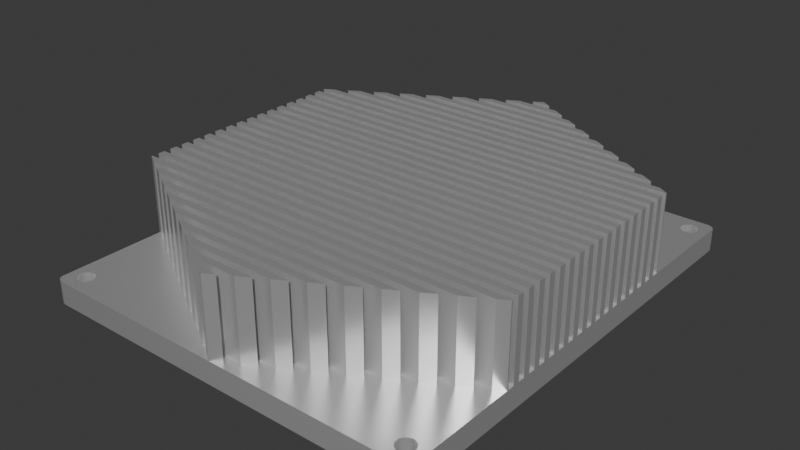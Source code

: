 # Source: jetson-agx-thor-baseboard-enclosure-heatsink.blend  (saved by Blender 4.5.91; exported with 4.5.12 LTS)
import bpy
from mathutils import Matrix  # noqa: F401  (used for matrix-valued properties, if any)

bpy.ops.wm.read_factory_settings(use_empty=True)
scene = bpy.context.scene
scene.name = 'Scene'

# ---- collections
col_jetson_agx_thor_baseboard_enclosure_heatsink = bpy.data.collections.new('jetson-agx-thor-baseboard-enclosure-heatsink'); scene.collection.children.link(col_jetson_agx_thor_baseboard_enclosure_heatsink)

# ---- materials (node trees are filled in below, after node groups)
mat_aluminum_lathed = bpy.data.materials.new('aluminum_lathed')
mat_aluminum_lathed.alpha_threshold = 0.0
mat_aluminum_lathed.preview_render_type = 'CUBE'
mat_aluminum_lathed.diffuse_color = (0.6, 0.6, 0.6, 1.0)
mat_aluminum_lathed.specular_color = (0.12, 0.12, 0.12)
mat_aluminum_lathed.roughness = 0.5

# ---- material node trees
mat_aluminum_lathed.use_nodes = True; mat_aluminum_lathed.node_tree.nodes.clear()
_N = mat_aluminum_lathed.node_tree.nodes; _L = mat_aluminum_lathed.node_tree.links
n0 = _N.new('ShaderNodeOutputMaterial'); n0.name = 'Material Output'; n0.location = (311, 300)
n1 = _N.new('ShaderNodeMapping'); n1.name = 'Mapping'; n1.location = (-765, 243)
n1.inputs[3].default_value = (120.4, 1.0, 1.0)
n2 = _N.new('ShaderNodeTexNoise'); n2.name = 'Noise Texture'; n2.location = (-519, 157)
n2.inputs[2].default_value = 60.0
n2.inputs[3].default_value = 16.0
n2.inputs[4].default_value = 0.8542
n2.inputs[8].default_value = 4.0
n3 = _N.new('ShaderNodeTexCoord'); n3.name = 'Texture Coordinate'; n3.location = (-940, 256)
n4 = _N.new('ShaderNodeValToRGB'); n4.name = 'ColorRamp'; n4.location = (-322, 228)
while len(n4.color_ramp.elements) > 1: n4.color_ramp.elements.remove(n4.color_ramp.elements[-1])
n4.color_ramp.elements[0].position = 0.05909; n4.color_ramp.elements[0].color = (0.0, 0.0, 0.0, 1.0)
_e = n4.color_ramp.elements.new(0.6); _e.color = (1.0, 1.0, 1.0, 1.0)
n5 = _N.new('ShaderNodeBsdfPrincipled'); n5.name = 'Principled BSDF'; n5.location = (36, 293)
n5.distribution = 'GGX'
n5.subsurface_method = 'BURLEY'
n5.inputs[1].default_value = 0.6955
n5.inputs[2].default_value = 0.2841
n5.inputs[3].default_value = 1.45
n5.inputs[13].default_value = 0.7841
n5.inputs[15].default_value = 0.1068
n5.inputs[16].default_value = 0.1205
n5.inputs[20].default_value = 0.0
n5.inputs[27].default_value = (0.0, 0.0, 0.0, 1.0)
n5.inputs[28].default_value = 1.0
_L.new(n5.outputs[0], n0.inputs[0])
_L.new(n1.outputs[0], n2.inputs[0])
_L.new(n2.outputs[1], n4.inputs[0])
_L.new(n4.outputs[0], n5.inputs[0])
_L.new(n3.outputs[2], n1.inputs[0])
n0.is_active_output = True

# ---- world
world_world = bpy.data.worlds.new('World'); scene.world = world_world
world_world.use_nodes = True; world_world.node_tree.nodes.clear()
_N = world_world.node_tree.nodes; _L = world_world.node_tree.links
n0 = _N.new('ShaderNodeOutputWorld'); n0.name = 'World Output'; n0.location = (200, 100)
n1 = _N.new('ShaderNodeBackground'); n1.name = 'Background'; n1.location = (-200, 100)
n1.inputs[0].default_value = (0.05088, 0.05088, 0.05088, 1.0)
_L.new(n1.outputs[0], n0.inputs[0])
n0.is_active_output = True
world_world.color = (0.05088, 0.05088, 0.05088)
world_world.sun_shadow_jitter_overblur = 0.0

# ---- meshes
me_jetson_agx_thor_baseboard_enclosure_heatsink = bpy.data.meshes.new('jetson-agx-thor-baseboard-enclosure-heatsink')
me_jetson_agx_thor_baseboard_enclosure_heatsink.from_pydata([(159.8, -128.4, 38.97), (73.22, -128.4, 38.97), (96.17, -65.43, 38.97), (157.7, -77.43, 38.97), (73.22, -78.93, 38.97), (73.22, -84.93, 38.97), (73.22, -89.43, 38.97), (73.22, -90.93, 38.97), (159.8, -90.93, 38.97), (159.8, -95.43, 38.97), (159.8, -101.4, 38.97), (159.8, -107.4, 38.97), (73.22, -113.4, 38.97), (73.22, -114.9, 38.97), (159.8, -125.4, 38.97), (73.22, -125.4, 38.97), (73.22, -126.9, 38.97), (142.1, -138.9, 38.97), (131.7, -144.9, 38.97), (98.77, -143.4, 38.97), (123.9, -149.4, 38.97), (111.8, -150.9, 38.97), (121.3, -150.9, 38.97), (118.7, -152.4, 38.97), (114.4, -152.4, 38.97), (106.6, -147.9, 38.97), (126.5, -147.9, 38.97), (93.57, -140.4, 38.97), (75.38, -129.9, 38.97), (159.8, -128.7, 38.97), (73.22, -123.9, 38.97), (73.22, -116.4, 38.97), (73.22, -110.4, 38.97), (73.22, -111.9, 38.97), (159.8, -104.4, 38.97), (73.22, -98.43, 38.97), (159.8, -92.43, 38.97), (73.22, -92.43, 38.97), (73.22, -86.43, 38.97), (73.22, -87.93, 38.97), (73.22, -80.43, 38.97), (155.1, -75.93, 38.97), (88.37, -69.93, 38.97), (144.7, -69.93, 38.97), (142.1, -68.43, 38.97), (131.7, -62.43, 38.97), (101.4, -62.43, 38.97), (121.3, -56.43, 38.97), (129.1, -60.93, 38.97), (129.1, -60.93, 21.99), (149.9, -72.93, 38.97), (83.18, -72.93, 21.99), (152.5, -74.43, 38.97), (80.58, -74.43, 38.97), (159.8, -84.93, 38.97), (73.22, -86.43, 21.99), (159.8, -86.43, 21.99), (73.22, -96.93, 38.97), (159.8, -96.93, 38.97), (159.8, -98.43, 38.97), (159.8, -96.93, 21.99), (159.8, -98.43, 21.99), (159.8, -108.9, 21.99), (73.22, -108.9, 21.99), (159.8, -110.4, 38.97), (159.8, -110.4, 21.99), (73.22, -110.4, 21.99), (159.8, -120.9, 38.97), (159.8, -120.9, 21.99), (159.8, -122.4, 38.97), (73.22, -122.4, 21.99), (152.5, -132.9, 21.99), (83.18, -134.4, 21.99), (104.0, -146.4, 38.97), (104.0, -146.4, 21.99), (129.1, -146.4, 21.99), (109.2, -149.4, 38.97), (144.7, -137.4, 38.97), (88.37, -137.4, 38.97), (88.37, -137.4, 21.99), (159.8, -123.9, 38.97), (159.8, -125.4, 21.99), (73.22, -125.4, 21.99), (73.22, -123.9, 21.99), (159.8, -113.4, 21.99), (159.8, -111.9, 21.99), (159.8, -99.93, 38.97), (159.8, -99.93, 21.99), (73.22, -99.93, 21.99), (73.22, -101.4, 38.97), (159.8, -101.4, 21.99), (159.8, -89.43, 38.97), (159.8, -89.43, 21.99), (77.98, -75.93, 38.97), (155.1, -75.93, 21.99), (77.98, -75.93, 21.99), (157.7, -77.43, 21.99), (98.77, -63.93, 38.97), (134.3, -63.93, 21.99), (98.77, -63.93, 21.99), (136.9, -65.43, 21.99), (123.9, -57.93, 38.97), (123.9, -57.93, 21.99), (109.2, -57.93, 21.99), (126.5, -59.43, 38.97), (106.6, -59.43, 38.97), (147.3, -71.43, 38.97), (73.22, -81.93, 38.97), (159.8, -81.93, 38.97), (159.8, -83.43, 38.97), (73.22, -93.93, 38.97), (159.8, -93.93, 21.99), (73.22, -95.43, 38.97), (73.22, -93.93, 21.99), (159.8, -95.43, 21.99), (73.22, -105.9, 38.97), (159.8, -105.9, 21.99), (73.22, -107.4, 38.97), (73.22, -105.9, 21.99), (73.22, -117.9, 38.97), (159.8, -119.4, 38.97), (73.22, -119.4, 38.97), (159.8, -119.4, 21.99), (73.22, -119.4, 21.99), (73.22, -117.9, 21.99), (159.8, -117.9, 21.99), (157.7, -129.9, 21.99), (75.38, -129.9, 21.99), (77.98, -131.4, 38.97), (77.98, -131.4, 21.99), (96.17, -141.9, 21.99), (134.3, -143.4, 38.97), (98.77, -143.4, 21.99), (73.22, -128.4, 21.99), (73.22, -126.9, 21.99), (159.8, -128.4, 21.99), (159.8, -114.9, 21.99), (159.8, -116.4, 21.99), (73.22, -114.9, 21.99), (73.22, -102.9, 38.97), (159.8, -102.9, 38.97), (73.22, -104.4, 21.99), (73.22, -102.9, 21.99), (159.8, -90.93, 21.99), (73.22, -78.93, 21.99), (159.8, -78.93, 21.99), (159.8, -80.43, 21.99), (93.57, -66.93, 38.97), (142.1, -68.43, 21.99), (114.4, -54.93, 38.97), (118.7, -54.93, 38.97), (111.8, -56.43, 38.97), (118.7, -152.4, 21.99), (136.9, -141.9, 21.99), (136.9, -141.9, 38.97), (139.5, -140.4, 38.97), (157.7, -129.9, 38.97), (144.7, -137.4, 21.99), (131.7, -144.9, 21.99), (129.1, -146.4, 38.97), (152.5, -132.9, 38.97), (155.1, -131.4, 21.99), (155.1, -131.4, 38.97), (149.9, -134.4, 21.99), (149.9, -134.4, 38.97), (147.3, -135.9, 38.97), (147.3, -135.9, 21.99), (73.22, -128.7, 38.97), (96.17, -141.9, 38.97), (93.57, -140.4, 21.99), (116.5, -153.7, 38.97), (101.4, -144.9, 21.99), (101.4, -144.9, 38.97), (80.58, -132.9, 21.99), (80.58, -132.9, 38.97), (90.97, -138.9, 38.97), (111.8, -150.9, 21.99), (73.22, -84.93, 21.99), (73.22, -83.43, 38.97), (73.22, -83.43, 21.99), (73.22, -81.93, 21.99), (73.22, -80.43, 21.99), (73.22, -54.81, 16.99), (73.22, -152.5, 21.99), (73.22, -122.4, 38.97), (73.22, -120.9, 21.99), (73.22, -120.9, 38.97), (73.22, -116.4, 21.99), (73.22, -113.4, 21.99), (73.22, -111.9, 21.99), (73.22, -108.9, 38.97), (73.22, -107.4, 21.99), (73.22, -104.4, 38.97), (73.22, -101.4, 21.99), (73.22, -99.93, 38.97), (73.22, -98.43, 21.99), (73.22, -96.93, 21.99), (73.22, -95.43, 21.99), (73.22, -92.43, 21.99), (73.22, -90.93, 21.99), (73.22, -89.43, 21.99), (73.22, -87.93, 21.99), (118.7, -54.93, 21.99), (116.5, -53.68, 38.97), (144.7, -69.93, 21.99), (121.3, -56.43, 21.99), (136.9, -65.43, 38.97), (139.5, -66.93, 38.97), (139.5, -66.93, 21.99), (159.8, -78.68, 21.99), (147.3, -71.43, 21.99), (126.5, -59.43, 21.99), (134.3, -63.93, 38.97), (114.4, -54.93, 21.99), (109.2, -57.93, 38.97), (111.8, -56.43, 21.99), (90.97, -68.43, 38.97), (83.18, -72.93, 38.97), (85.78, -71.43, 38.97), (85.78, -71.43, 21.99), (104.0, -60.93, 38.97), (75.38, -77.43, 38.97), (73.22, -78.68, 21.99), (73.22, -78.68, 38.97), (80.58, -74.43, 21.99), (101.4, -62.43, 21.99), (159.8, -86.43, 38.97), (159.8, -87.93, 38.97), (159.8, -87.93, 21.99), (159.8, -92.43, 21.99), (159.8, -93.93, 38.97), (159.8, -102.9, 21.99), (159.8, -104.4, 21.99), (159.8, -105.9, 38.97), (159.8, -107.4, 21.99), (159.8, -108.9, 38.97), (159.8, -111.9, 38.97), (159.8, -113.4, 38.97), (159.8, -114.9, 38.97), (159.8, -116.4, 38.97), (159.8, -117.9, 38.97), (159.8, -122.4, 21.99), (159.8, -123.9, 21.99), (159.8, -126.9, 38.97), (159.8, -126.9, 21.99), (159.8, -152.5, 16.99), (159.8, -54.81, 16.99), (159.8, -54.81, 21.99), (159.8, -78.68, 38.97), (159.8, -78.93, 38.97), (159.8, -80.43, 38.97), (159.8, -81.93, 21.99), (159.8, -83.43, 21.99), (159.8, -84.93, 21.99), (83.18, -134.4, 38.97), (85.78, -135.9, 21.99), (85.78, -135.9, 38.97), (157.9, -57.68, 21.99), (157.9, -57.68, 16.99), (157.8, -58.16, 16.99), (156.9, -59.28, 16.99), (156.5, -59.46, 16.99), (155.5, -59.46, 16.99), (154.7, -58.99, 16.99), (154.4, -58.6, 16.99), (154.2, -57.68, 16.99), (154.2, -57.2, 16.99), (154.4, -56.75, 16.99), (154.7, -56.37, 16.99), (155.1, -56.08, 16.99), (156.0, -55.83, 16.99), (157.3, -56.37, 16.99), (157.8, -57.2, 16.99), (157.8, -58.16, 21.99), (157.3, -58.99, 21.99), (156.9, -59.28, 21.99), (156.0, -59.53, 21.99), (155.1, -59.28, 21.99), (154.2, -57.2, 21.99), (154.4, -56.75, 21.99), (154.7, -56.37, 21.99), (155.5, -55.89, 21.99), (156.5, -55.89, 21.99), (157.6, -56.75, 21.99), (159.3, -54.11, 16.99), (158.5, -53.73, 16.99), (158.0, -53.68, 16.99), (159.6, -54.43, 21.99), (158.0, -53.68, 21.99), (75.02, -53.68, 21.99), (74.15, -53.88, 21.99), (73.77, -54.11, 21.99), (75.38, -77.43, 21.99), (159.3, -54.11, 21.99), (158.9, -53.88, 21.99), (158.5, -53.73, 21.99), (131.7, -62.43, 21.99), (152.5, -74.43, 21.99), (93.57, -66.93, 21.99), (96.17, -65.43, 21.99), (104.0, -60.93, 21.99), (106.6, -59.43, 21.99), (149.9, -72.93, 21.99), (88.37, -69.93, 21.99), (90.97, -68.43, 21.99), (78.87, -57.68, 21.99), (78.81, -58.16, 21.99), (78.62, -58.6, 21.99), (78.33, -58.99, 21.99), (77.94, -59.28, 21.99), (75.42, -58.6, 21.99), (75.23, -58.16, 21.99), (75.17, -57.68, 21.99), (75.42, -56.75, 21.99), (75.71, -56.37, 21.99), (157.6, -58.6, 21.99), (156.5, -59.46, 21.99), (155.5, -59.46, 21.99), (154.7, -58.99, 21.99), (154.4, -58.6, 21.99), (154.2, -58.16, 21.99), (154.2, -57.68, 21.99), (155.1, -56.08, 21.99), (156.0, -55.83, 21.99), (156.9, -56.08, 21.99), (157.3, -56.37, 21.99), (157.8, -57.2, 21.99), (78.87, -57.68, 16.99), (78.62, -58.6, 16.99), (78.33, -58.99, 16.99), (77.94, -59.28, 16.99), (76.09, -59.28, 16.99), (75.42, -58.6, 16.99), (75.23, -58.16, 16.99), (75.17, -57.68, 16.99), (75.23, -57.2, 16.99), (75.42, -56.75, 16.99), (76.09, -56.08, 16.99), (76.54, -55.89, 16.99), (77.5, -55.89, 16.99), (77.94, -56.08, 16.99), (78.33, -56.37, 16.99), (78.62, -56.75, 16.99), (78.81, -57.2, 16.99), (77.5, -59.46, 21.99), (77.02, -59.53, 21.99), (76.54, -59.46, 21.99), (76.09, -59.28, 21.99), (75.71, -58.99, 21.99), (75.23, -57.2, 21.99), (76.09, -56.08, 21.99), (76.54, -55.89, 21.99), (77.02, -55.83, 21.99), (77.5, -55.89, 21.99), (77.94, -56.08, 21.99), (78.33, -56.37, 21.99), (78.62, -56.75, 21.99), (78.81, -57.2, 21.99), (74.15, -53.88, 16.99), (73.77, -54.11, 16.99), (73.22, -54.81, 21.99), (74.58, -53.73, 21.99), (73.46, -54.43, 21.99), (75.02, -53.68, 16.99), (116.5, -53.68, 21.99), (157.9, -149.7, 21.99), (157.9, -149.7, 16.99), (157.8, -150.2, 16.99), (156.9, -151.3, 16.99), (156.5, -151.5, 16.99), (154.2, -150.2, 16.99), (154.4, -148.8, 16.99), (154.7, -148.4, 16.99), (155.1, -148.1, 16.99), (155.5, -147.9, 16.99), (156.0, -147.8, 16.99), (156.9, -148.1, 16.99), (157.6, -150.6, 21.99), (158.5, -153.6, 21.99), (158.9, -153.5, 21.99), (159.3, -153.2, 21.99), (159.6, -152.9, 21.99), (159.8, -152.5, 21.99), (159.8, -128.7, 21.99), (73.22, -128.7, 21.99), (73.46, -152.9, 21.99), (114.4, -152.4, 21.99), (126.5, -147.9, 21.99), (106.6, -147.9, 21.99), (123.9, -149.4, 21.99), (121.3, -150.9, 21.99), (109.2, -149.4, 21.99), (142.1, -138.9, 21.99), (90.97, -138.9, 21.99), (134.3, -143.4, 21.99), (77.5, -151.5, 21.99), (75.71, -151.0, 21.99), (75.23, -150.2, 21.99), (75.23, -149.2, 21.99), (75.42, -148.8, 21.99), (77.5, -147.9, 21.99), (78.33, -148.4, 21.99), (78.62, -148.8, 21.99), (157.8, -150.2, 21.99), (157.3, -151.0, 21.99), (156.9, -151.3, 21.99), (156.5, -151.5, 21.99), (156.0, -151.5, 21.99), (155.5, -151.5, 21.99), (155.1, -151.3, 21.99), (154.7, -151.0, 21.99), (154.4, -150.6, 21.99), (154.2, -150.2, 21.99), (154.2, -149.7, 21.99), (154.2, -149.2, 21.99), (154.4, -148.8, 21.99), (154.7, -148.4, 21.99), (155.1, -148.1, 21.99), (155.5, -147.9, 21.99), (156.0, -147.8, 21.99), (156.5, -147.9, 21.99), (156.9, -148.1, 21.99), (157.3, -148.4, 21.99), (157.6, -148.8, 21.99), (157.8, -149.2, 21.99), (139.5, -140.4, 21.99), (158.0, -153.7, 16.99), (158.5, -153.6, 16.99), (158.9, -153.5, 16.99), (159.3, -153.2, 16.99), (159.6, -152.9, 16.99), (159.6, -54.43, 16.99), (158.9, -53.88, 16.99), (74.58, -53.73, 16.99), (73.46, -54.43, 16.99), (73.22, -152.5, 16.99), (73.46, -152.9, 16.99), (78.87, -149.7, 16.99), (78.81, -150.2, 16.99), (78.62, -150.6, 16.99), (78.33, -151.0, 16.99), (77.5, -151.5, 16.99), (75.71, -151.0, 16.99), (75.42, -150.6, 16.99), (75.23, -150.2, 16.99), (75.17, -149.7, 16.99), (75.23, -149.2, 16.99), (75.71, -148.4, 16.99), (76.54, -147.9, 16.99), (77.02, -147.8, 16.99), (77.5, -147.9, 16.99), (77.94, -148.1, 16.99), (78.33, -148.4, 16.99), (78.81, -149.2, 16.99), (157.6, -58.6, 16.99), (157.3, -58.99, 16.99), (156.0, -59.53, 16.99), (155.1, -59.28, 16.99), (154.2, -58.16, 16.99), (155.5, -55.89, 16.99), (156.5, -55.89, 16.99), (156.9, -56.08, 16.99), (157.6, -56.75, 16.99), (78.81, -58.16, 16.99), (77.5, -59.46, 16.99), (77.02, -59.53, 16.99), (76.54, -59.46, 16.99), (75.71, -58.99, 16.99), (75.71, -56.37, 16.99), (77.02, -55.83, 16.99), (157.6, -150.6, 16.99), (157.3, -151.0, 16.99), (156.0, -151.5, 16.99), (155.5, -151.5, 16.99), (155.1, -151.3, 16.99), (154.7, -151.0, 16.99), (154.4, -150.6, 16.99), (154.2, -149.7, 16.99), (154.2, -149.2, 16.99), (156.5, -147.9, 16.99), (157.3, -148.4, 16.99), (157.6, -148.8, 16.99), (157.8, -149.2, 16.99), (77.94, -151.3, 16.99), (77.02, -151.5, 16.99), (76.54, -151.5, 16.99), (76.09, -151.3, 16.99), (75.42, -148.8, 16.99), (76.09, -148.1, 16.99), (78.62, -148.8, 16.99), (78.87, -149.7, 21.99), (78.81, -150.2, 21.99), (78.62, -150.6, 21.99), (78.33, -151.0, 21.99), (77.94, -151.3, 21.99), (77.02, -151.5, 21.99), (76.54, -151.5, 21.99), (76.09, -151.3, 21.99), (75.42, -150.6, 21.99), (75.17, -149.7, 21.99), (75.71, -148.4, 21.99), (76.09, -148.1, 21.99), (76.54, -147.9, 21.99), (77.02, -147.8, 21.99), (77.94, -148.1, 21.99), (78.81, -149.2, 21.99), (158.0, -153.7, 21.99), (116.5, -153.7, 21.99), (73.77, -153.2, 16.99), (74.15, -153.5, 16.99), (74.58, -153.6, 16.99), (75.02, -153.7, 16.99), (75.02, -153.7, 21.99), (73.77, -153.2, 21.99), (74.15, -153.5, 21.99), (74.58, -153.6, 21.99)], [], [(150, 203, 149), (357, 343, 327, 305), (74, 73, 159, 75), (73, 25, 26, 159), (444, 397, 498, 443), (202, 364, 203, 150), (11, 117, 190, 235), (23, 24, 170), (320, 458, 265, 321), (460, 282, 323, 270), (331, 347, 346, 466), (458, 320, 319, 264), (462, 283, 325, 271), (254, 256, 165, 164), (145, 146, 250, 108, 251, 252, 109, 54, 253, 56, 226, 227, 228, 92, 91, 8, 143, 229, 36, 230, 111, 114, 9, 58, 60, 61, 59, 86, 87, 90, 10, 140, 231, 232, 34, 233, 116, 234, 11, 235, 62, 65, 64, 236, 85, 84, 237, 238, 136, 137, 239, 240, 125, 122, 120, 67, 68, 241, 69, 80, 242, 81, 14, 243, 244, 135, 0, 29, 383, 382, 245, 246, 247, 209, 248, 249), (449, 503, 502, 448), (292, 222, 223, 221), (301, 211, 280, 322, 281, 323, 282, 324, 325, 283, 326, 257, 273, 315, 274, 275, 316, 276, 317, 277, 318, 319, 148, 204, 303, 210, 302, 297, 94, 95, 292, 96, 209, 247, 287, 293, 294, 295, 288, 364, 202, 213, 215, 205, 102, 103), (268, 280, 279, 267), (311, 333, 334, 312), (481, 423, 422, 480), (385, 513, 396, 498, 397, 499, 398, 399, 500, 501, 502, 503, 173, 129, 161, 71, 419, 420, 421, 422, 423, 424, 365, 403, 377, 404, 405, 406, 407, 408, 409, 410, 387, 388, 74, 75, 411, 158, 171, 132, 153, 130, 169, 393, 79, 402, 505, 490, 491, 492, 493, 494, 395, 495, 496, 512, 391, 389, 390, 176, 386, 152, 507, 506, 378, 379, 380, 381, 382, 383, 126, 127, 384, 183), (174, 173, 71, 160), (371, 415, 414, 478), (474, 409, 408, 473), (34, 232, 141, 192), (16, 243, 14, 15), (20, 389, 391, 76), (110, 113, 111, 230), (177, 55, 56, 253), (377, 470, 471, 404), (379, 378, 427, 428), (189, 188, 84, 85), (382, 381, 430, 245), (515, 512, 496, 497, 396, 513, 514), (97, 99, 98, 212), (368, 405, 404, 471), (387, 26, 25, 388), (250, 146, 181, 40), (209, 96, 3, 248), (33, 189, 85, 236), (77, 157, 79, 78), (131, 18, 158, 394), (469, 352, 351, 338), (36, 229, 198, 37), (486, 497, 496, 485), (257, 258, 259, 273), (57, 196, 60, 58), (453, 505, 402, 489), (504, 451, 452, 401), (16, 134, 244, 243), (155, 425, 169, 27), (441, 395, 494, 483), (139, 140, 10, 89), (512, 515, 510, 511), (29, 156, 126, 383), (199, 198, 229, 143), (515, 514, 509, 510), (483, 494, 493, 440), (47, 205, 215, 151), (149, 213, 202, 150), (219, 51, 217, 218), (387, 75, 159, 26), (208, 100, 206, 207), (129, 173, 174, 128), (169, 130, 168, 27), (342, 356, 355, 341), (256, 254, 72, 255), (391, 176, 21, 76), (303, 308, 309, 344, 345, 346, 347, 348, 310, 311, 312, 349, 313, 314, 289, 361, 290, 291, 362, 360, 222, 292, 95, 224, 297, 302, 51, 219, 210), (392, 157, 77, 17), (79, 393, 175, 78), (386, 507, 170, 24), (261, 316, 275, 260), (168, 130, 153, 154), (120, 122, 123, 121), (9, 112, 57, 58), (50, 106, 218, 217), (507, 152, 23, 170), (4, 144, 145, 249), (48, 104, 105, 220), (0, 135, 133, 1), (354, 340, 341, 355), (102, 205, 47, 101), (25, 73, 74, 388), (248, 3, 221, 223, 4, 249), (190, 117, 191, 118, 115, 192, 141, 142, 139, 89, 193, 88, 194, 35, 195, 196, 57, 112, 197, 113, 110, 37, 198, 199, 7, 6, 200, 201, 39, 38, 55, 177, 5, 178, 179, 180, 107, 40, 181, 144, 4, 223, 222, 360, 182, 435, 183, 384, 167, 1, 133, 134, 16, 15, 82, 83, 30, 184, 70, 185, 186, 121, 123, 124, 119, 31, 187, 138, 13, 12, 188, 189, 33, 32, 66, 63), (142, 141, 232, 231), (109, 178, 5, 54), (153, 425, 155, 154), (94, 297, 52, 41), (132, 171, 172, 19), (98, 296, 45, 212), (301, 300, 220, 105), (128, 174, 160, 162), (304, 303, 42, 216), (115, 118, 116, 233), (43, 44, 216, 42), (147, 2, 299, 298), (442, 396, 497, 486), (224, 95, 93, 53), (225, 99, 97, 46), (237, 12, 13, 238), (49, 211, 104, 48), (204, 148, 44, 43), (120, 121, 186, 67), (78, 175, 17, 77), (364, 213, 149, 203), (76, 21, 22, 20), (364, 288, 286, 363, 289), (215, 103, 214, 151), (27, 168, 154, 155), (30, 80, 69, 184), (338, 351, 350, 337), (33, 236, 64, 32), (34, 192, 115, 233), (237, 84, 188, 12), (196, 195, 61, 60), (172, 18, 131, 19), (91, 6, 7, 8), (255, 72, 503, 400, 504, 401, 402, 79, 157, 392, 393, 169, 425, 153, 132, 394, 158, 411, 412, 413, 414, 415, 416, 417, 418, 419, 71, 163, 166), (336, 313, 349, 335), (450, 400, 503, 449), (324, 461, 271, 325), (421, 376, 480, 422), (472, 407, 406, 369), (340, 354, 353, 339), (376, 421, 420, 479), (134, 133, 135, 244), (467, 348, 347, 331), (459, 281, 322, 269), (0, 1, 167, 28, 156, 29), (318, 263, 264, 319), (36, 37, 110, 230), (403, 367, 470, 377), (88, 193, 90, 87), (295, 294, 432, 285), (214, 103, 102, 101), (287, 247, 246, 431), (162, 160, 71, 161), (362, 291, 359, 434), (272, 326, 283, 462), (273, 259, 454, 315), (315, 454, 455, 274), (456, 276, 316, 261), (194, 86, 59, 35), (263, 318, 277, 457), (457, 277, 317, 262), (440, 439, 438, 437, 370, 476, 475, 474, 473, 426, 511, 510, 509, 508, 436, 435, 182, 434, 359, 358, 433, 363, 340, 339, 469, 338, 337, 468, 336, 335, 334, 333, 332, 467, 331, 466, 465, 464, 330, 329, 328, 463, 327, 265, 458, 264, 263, 457, 262, 456, 261, 260, 455, 480, 376, 479, 375, 374, 373, 372, 371, 478, 453, 489, 452, 451, 450, 449, 448, 488, 447, 487, 446, 445, 444, 443, 442, 486, 485, 484, 441, 483), (292, 221, 3, 96), (13, 138, 136, 238), (250, 40, 107, 108), (226, 38, 39, 227), (49, 48, 220, 300), (45, 296, 225, 46), (52, 297, 224, 53), (300, 301, 103, 215, 213, 364, 289, 314, 350, 351, 352, 353, 354, 355, 356, 99, 225, 296, 98, 100, 208, 298, 306, 307, 308, 303, 304, 148, 319, 320, 321, 278, 279, 280, 211, 49), (390, 389, 20, 22), (139, 142, 231, 140), (164, 165, 166, 163), (131, 394, 132, 19), (367, 366, 482, 481, 480, 455, 454, 259, 258, 272, 462, 271, 461, 460, 270, 459, 269, 268, 267, 266, 265, 327, 343, 342, 341, 340, 363, 286, 285, 432, 284, 431, 246, 245, 430, 429, 428, 427, 426, 473, 472, 369, 368, 471, 470), (53, 93, 41, 52), (113, 197, 114, 111), (44, 148, 304, 216), (185, 70, 241, 68), (11, 234, 191, 117), (59, 61, 195, 35), (361, 289, 363, 433), (226, 56, 55, 38), (326, 272, 258, 257), (448, 502, 501, 488), (343, 357, 356, 342), (294, 293, 284, 432), (190, 63, 62, 235), (339, 353, 352, 469), (465, 345, 344, 464), (468, 314, 313, 336), (69, 241, 70, 184), (337, 350, 314, 468), (239, 31, 119, 240), (186, 185, 68, 67), (46, 97, 212, 45), (424, 482, 366, 365), (63, 66, 65, 62), (464, 344, 309, 330), (333, 311, 310, 332), (172, 171, 158, 18), (267, 279, 278, 266), (397, 444, 445, 499), (461, 324, 282, 460), (83, 82, 81, 242), (164, 163, 72, 254), (369, 406, 405, 368), (482, 424, 423, 481), (293, 287, 431, 284), (270, 323, 281, 459), (373, 417, 416, 372), (374, 418, 417, 373), (473, 408, 407, 472), (412, 370, 477, 413), (30, 83, 242, 80), (180, 179, 252, 251), (475, 410, 409, 474), (370, 412, 411, 476), (413, 477, 478, 414), (9, 114, 197, 112), (129, 128, 162, 161), (288, 295, 285, 286), (10, 90, 193, 89), (194, 88, 87, 86), (513, 385, 436, 508), (380, 379, 428, 429), (365, 366, 367, 403), (206, 100, 299, 2), (305, 327, 463, 306), (39, 201, 228, 227), (262, 317, 276, 456), (91, 92, 200, 6), (348, 467, 332, 310), (330, 309, 308, 329), (307, 328, 329, 308), (466, 346, 345, 465), (64, 65, 66, 32), (378, 506, 426, 427), (269, 322, 280, 268), (42, 303, 204, 43), (94, 41, 93, 95), (256, 255, 166, 165), (503, 72, 163, 71, 173), (437, 453, 478, 477, 370), (410, 475, 476, 411), (104, 211, 301, 105), (260, 275, 274, 455), (290, 361, 433, 358), (109, 252, 179, 178), (14, 81, 82, 15), (306, 463, 328, 307), (512, 507, 386, 176, 391), (106, 210, 219, 218), (372, 416, 415, 371), (21, 176, 390, 22), (312, 334, 335, 349), (119, 124, 125, 240), (118, 191, 234, 116), (387, 410, 411, 75), (217, 51, 302, 50), (360, 362, 434, 182), (201, 200, 92, 228), (375, 419, 418, 374), (5, 177, 253, 54), (124, 123, 122, 125), (488, 501, 500, 447), (99, 356, 357, 305, 306, 298, 299, 100, 98), (126, 156, 28, 127), (101, 47, 151, 214), (392, 17, 175, 393), (107, 180, 251, 108), (451, 504, 400, 450), (138, 187, 137, 136), (489, 402, 401, 452), (239, 137, 187, 31), (23, 152, 386, 24), (291, 290, 358, 359), (487, 399, 398, 446), (381, 380, 429, 430), (2, 147, 207, 206), (28, 167, 384, 127), (208, 207, 147, 298), (505, 453, 437, 490), (499, 445, 446, 398), (385, 183, 435, 436), (396, 442, 443, 498), (302, 210, 106, 50), (321, 265, 266, 278), (7, 199, 143, 8), (514, 513, 508, 509), (492, 439, 440, 493), (479, 420, 419, 375), (144, 181, 146, 145), (506, 507, 512, 511, 426), (491, 438, 439, 492), (484, 495, 395, 441), (485, 496, 495, 484), (447, 500, 399, 487), (490, 437, 438, 491)])
me_jetson_agx_thor_baseboard_enclosure_heatsink.polygons.foreach_set('use_smooth', [True] * 286)
_k = set([(0, 1), (0, 29), (0, 135), (1, 133), (1, 167), (2, 147), (2, 206), (2, 299), (3, 96), (3, 221), (3, 248), (4, 144), (4, 223), (4, 249), (5, 54), (5, 177), (5, 178), (6, 7), (6, 91), (6, 200), (7, 8), (7, 199), (8, 91), (8, 143), (9, 58), (9, 112), (9, 114), (10, 89), (10, 90), (10, 140), (11, 117), (11, 234), (11, 235), (12, 13), (12, 188), (12, 237), (13, 138), (13, 238), (14, 15), (14, 81), (14, 243), (15, 16), (15, 82), (16, 134), (16, 243), (17, 77), (17, 175), (17, 392), (18, 131), (18, 158), (18, 172), (19, 131), (19, 132), (19, 172), (20, 22), (20, 76), (20, 389), (21, 22), (21, 76), (21, 176), (22, 390), (23, 24), (23, 152), (23, 170), (24, 170), (24, 386), (25, 26), (25, 73), (25, 388), (26, 159), (26, 387), (27, 155), (27, 168), (27, 169), (28, 127), (28, 156), (28, 167), (29, 156), (29, 383), (30, 80), (30, 83), (30, 184), (31, 119), (31, 187), (31, 239), (32, 33), (32, 64), (32, 66), (33, 189), (33, 236), (34, 192), (34, 232), (34, 233), (35, 59), (35, 194), (35, 195), (36, 37), (36, 229), (36, 230), (37, 110), (37, 198), (38, 39), (38, 55), (38, 226), (39, 201), (39, 227), (40, 107), (40, 181), (40, 250), (41, 52), (41, 93), (41, 94), (42, 43), (42, 216), (42, 303), (43, 44), (43, 204), (44, 148), (44, 216), (45, 46), (45, 212), (45, 296), (46, 97), (46, 225), (47, 101), (47, 151), (47, 205), (48, 49), (48, 104), (48, 220), (49, 211), (49, 300), (50, 106), (50, 217), (50, 302), (51, 217), (51, 219), (51, 302), (52, 53), (52, 297), (53, 93), (53, 224), (54, 109), (54, 253), (55, 56), (55, 177), (56, 226), (56, 253), (57, 58), (57, 112), (57, 196), (58, 60), (59, 61), (59, 86), (60, 61), (60, 196), (61, 195), (62, 63), (62, 65), (62, 235), (63, 66), (63, 190), (64, 65), (64, 236), (65, 66), (67, 68), (67, 120), (67, 186), (68, 185), (68, 241), (69, 80), (69, 184), (69, 241), (70, 184), (70, 185), (70, 241), (71, 160), (71, 161), (71, 173), (72, 163), (72, 254), (72, 255), (73, 74), (73, 159), (74, 75), (74, 388), (75, 159), (75, 387), (76, 391), (77, 78), (77, 157), (78, 79), (78, 175), (79, 157), (79, 393), (80, 242), (81, 82), (81, 242), (82, 83), (83, 242), (84, 85), (84, 188), (84, 237), (85, 189), (85, 236), (86, 87), (86, 194), (87, 88), (87, 90), (88, 193), (88, 194), (89, 139), (89, 193), (90, 193), (91, 92), (92, 200), (92, 228), (93, 95), (94, 95), (94, 297), (95, 224), (96, 209), (96, 292), (97, 99), (97, 212), (98, 99), (98, 212), (98, 296), (99, 225), (100, 206), (100, 208), (100, 299), (101, 102), (101, 214), (102, 103), (102, 205), (103, 214), (103, 215), (104, 105), (104, 211), (105, 220), (105, 301), (106, 210), (106, 218), (107, 108), (107, 180), (108, 250), (108, 251), (109, 178), (109, 252), (110, 113), (110, 230), (111, 113), (111, 114), (111, 230), (112, 197), (113, 197), (114, 197), (115, 118), (115, 192), (115, 233), (116, 118), (116, 233), (116, 234), (117, 190), (117, 191), (118, 191), (119, 124), (119, 240), (120, 121), (120, 122), (121, 123), (121, 186), (122, 123), (122, 125), (123, 124), (124, 125), (125, 240), (126, 127), (126, 156), (126, 383), (127, 384), (128, 129), (128, 162), (128, 174), (129, 161), (129, 173), (130, 153), (130, 168), (130, 169), (131, 394), (132, 171), (132, 394), (133, 134), (133, 135), (134, 244), (135, 244), (136, 137), (136, 138), (136, 238), (137, 187), (137, 239), (138, 187), (139, 140), (139, 142), (140, 231), (141, 142), (141, 192), (141, 232), (142, 231), (143, 199), (143, 229), (144, 145), (144, 181), (145, 146), (145, 249), (146, 181), (146, 250), (147, 207), (147, 298), (148, 204), (148, 304), (149, 150), (149, 203), (149, 213), (150, 202), (150, 203), (151, 214), (151, 215), (152, 386), (152, 507), (153, 154), (153, 425), (154, 155), (154, 168), (155, 425), (157, 392), (158, 171), (158, 394), (160, 162), (160, 174), (161, 162), (163, 164), (163, 166), (164, 165), (164, 254), (165, 166), (165, 256), (166, 255), (167, 384), (169, 425), (170, 507), (171, 172), (173, 174), (175, 393), (176, 390), (176, 391), (177, 253), (178, 179), (179, 180), (179, 252), (180, 251), (182, 360), (182, 434), (182, 435), (183, 384), (183, 385), (183, 435), (185, 186), (188, 189), (190, 235), (191, 234), (195, 196), (198, 199), (198, 229), (200, 201), (201, 228), (202, 213), (202, 364), (203, 364), (204, 303), (205, 215), (206, 207), (207, 208), (208, 298), (209, 247), (209, 248), (210, 219), (210, 302), (211, 301), (213, 364), (216, 304), (217, 218), (218, 219), (220, 300), (221, 223), (221, 292), (222, 223), (222, 292), (222, 360), (224, 297), (225, 296), (226, 227), (227, 228), (231, 232), (237, 238), (239, 240), (243, 244), (245, 246), (245, 382), (245, 430), (246, 247), (246, 431), (247, 287), (248, 249), (251, 252), (254, 256), (255, 256), (257, 273), (257, 326), (258, 259), (258, 272), (259, 454), (260, 261), (260, 455), (261, 456), (262, 456), (262, 457), (263, 264), (263, 457), (264, 458), (265, 266), (265, 458), (266, 267), (267, 268), (268, 269), (269, 459), (270, 459), (270, 460), (271, 461), (271, 462), (272, 462), (273, 315), (274, 275), (274, 315), (275, 316), (276, 316), (276, 317), (277, 317), (277, 318), (278, 279), (278, 321), (279, 280), (280, 322), (281, 322), (281, 323), (282, 323), (282, 324), (283, 325), (283, 326), (284, 431), (284, 432), (285, 286), (285, 432), (286, 363), (287, 293), (288, 295), (288, 364), (289, 361), (289, 364), (290, 291), (290, 361), (291, 362), (293, 294), (294, 295), (298, 299), (300, 301), (303, 304), (305, 306), (305, 357), (306, 307), (307, 308), (308, 309), (309, 344), (310, 311), (310, 348), (311, 312), (312, 349), (313, 314), (313, 349), (314, 350), (318, 319), (319, 320), (320, 321), (324, 325), (327, 343), (327, 463), (328, 329), (328, 463), (329, 330), (330, 464), (331, 466), (331, 467), (332, 333), (332, 467), (333, 334), (334, 335), (335, 336), (336, 468), (337, 338), (337, 468), (338, 469), (339, 340), (339, 469), (340, 341), (341, 342), (342, 343), (344, 345), (345, 346), (346, 347), (347, 348), (350, 351), (351, 352), (352, 353), (353, 354), (354, 355), (355, 356), (356, 357), (358, 359), (358, 433), (359, 434), (360, 362), (363, 433), (365, 403), (365, 424), (366, 367), (366, 482), (367, 470), (368, 369), (368, 471), (369, 472), (370, 476), (370, 477), (371, 372), (371, 478), (372, 373), (373, 374), (374, 375), (375, 479), (376, 479), (376, 480), (377, 403), (377, 404), (378, 379), (378, 506), (379, 380), (380, 381), (381, 382), (382, 383), (385, 513), (386, 507), (387, 388), (389, 390), (389, 391), (392, 393), (395, 494), (395, 495), (396, 497), (396, 498), (397, 498), (397, 499), (398, 399), (398, 499), (399, 500), (400, 503), (400, 504), (401, 402), (401, 504), (402, 505), (404, 405), (405, 406), (406, 407), (407, 408), (408, 409), (409, 410), (410, 411), (411, 412), (412, 413), (413, 414), (414, 415), (415, 416), (416, 417), (417, 418), (418, 419), (419, 420), (420, 421), (421, 422), (422, 423), (423, 424), (426, 427), (426, 511), (427, 428), (428, 429), (429, 430), (435, 436), (436, 508), (437, 438), (437, 453), (438, 439), (439, 440), (440, 483), (441, 483), (441, 484), (442, 443), (442, 486), (443, 444), (444, 445), (445, 446), (446, 487), (447, 487), (447, 488), (448, 449), (448, 488), (449, 450), (450, 451), (451, 452), (452, 489), (453, 489), (454, 455), (460, 461), (464, 465), (465, 466), (470, 471), (472, 473), (473, 474), (474, 475), (475, 476), (477, 478), (480, 481), (481, 482), (484, 485), (485, 486), (490, 491), (490, 505), (491, 492), (492, 493), (493, 494), (495, 496), (496, 497), (500, 501), (501, 502), (502, 503), (506, 507), (507, 512), (508, 509), (509, 510), (510, 511), (512, 515), (513, 514), (514, 515)])
me_jetson_agx_thor_baseboard_enclosure_heatsink.attributes.new('sharp_edge', 'BOOLEAN', 'EDGE').data.foreach_set('value', [ (min(e.vertices), max(e.vertices)) in _k for e in me_jetson_agx_thor_baseboard_enclosure_heatsink.edges])
_uv = me_jetson_agx_thor_baseboard_enclosure_heatsink.uv_layers.new(name='UVMap')
_uv.uv.foreach_set('vector', [1.0, 0.0, 0.5, 1.0, 0.0, 0.0, 1.0, 0.983, 0.0, 0.983, 0.0, 1.0, 1.0, 1.0, 0.0, 0.0, 0.0, 1.0, 1.0, 1.0, 1.0, 0.0, 0.0, 1.0, 0.1034, 0.0, 0.8966, 0.0, 1.0, 1.0, 0.0, 0.01704, 1.0, 0.01704, 1.0, 0.06699, 0.0, 0.06699, 0.0, 1.0, 0.0, 0.0, 1.0, 0.0, 1.0, 1.0, 1.0, 1.0, 0.0, 1.0, 0.0, 0.0, 1.0, 0.0, 1.0, 1.0, 0.0, 1.0, 0.5, 0.0, 1.0, 0.01704, 0.0, 0.01704, 0.0, 0.0, 1.0, 0.0, 0.0, 0.6294, 1.0, 0.6294, 1.0, 0.5, 0.0, 0.5, 0.0, 0.25, 1.0, 0.25, 1.0, 0.3706, 0.0, 0.3706, 0.0, 0.01704, 1.0, 0.01704, 1.0, 0.06699, 0.0, 0.06699, 0.0, 0.933, 1.0, 0.933, 1.0, 0.8536, 0.0, 0.8536, 0.0, 1.0, 0.03896, 0.0, 0.961, 0.0, 1.0, 1.0, 0.7532, 0.2275, 0.7379, 0.2275, 0.7379, 1.0, 0.7225, 1.0, 0.7225, 0.2275, 0.7072, 0.2275, 0.7072, 1.0, 0.6918, 1.0, 0.6918, 0.2275, 0.6765, 0.2275, 0.6765, 1.0, 0.6611, 1.0, 0.6611, 0.2275, 0.6458, 0.2275, 0.6458, 1.0, 0.6305, 1.0, 0.6305, 0.2275, 0.6151, 0.2275, 0.6151, 1.0, 0.5998, 1.0, 0.5998, 0.2275, 0.5844, 0.2275, 0.5844, 1.0, 0.5691, 1.0, 0.5691, 0.2275, 0.5537, 0.2275, 0.5537, 1.0, 0.5384, 1.0, 0.5384, 0.2275, 0.523, 0.2275, 0.523, 1.0, 0.5077, 1.0, 0.5077, 0.2275, 0.4923, 0.2275, 0.4923, 1.0, 0.477, 1.0, 0.477, 0.2275, 0.4616, 0.2275, 0.4616, 1.0, 0.4463, 1.0, 0.4463, 0.2275, 0.4309, 0.2275, 0.4309, 1.0, 0.4156, 1.0, 0.4156, 0.2275, 0.4002, 0.2275, 0.4002, 1.0, 0.3849, 1.0, 0.3849, 0.2275, 0.3695, 0.2275, 0.3695, 1.0, 0.3542, 1.0, 0.3542, 0.2275, 0.3389, 0.2275, 0.3389, 1.0, 0.3235, 1.0, 0.3235, 0.2275, 0.3082, 0.2275, 0.3082, 1.0, 0.2928, 1.0, 0.2928, 0.2275, 0.2775, 0.2275, 0.2775, 1.0, 0.2621, 1.0, 0.2621, 0.2275, 0.2468, 0.2275, 0.2468, 1.0, 0.2442, 1.0, 0.2442, 0.2275, 0.0, 0.2275, 0.0, 0.0, 1.0, 0.0, 1.0, 0.2275, 0.7558, 0.2275, 0.7558, 1.0, 0.7532, 1.0, 0.0, 0.5, 1.0, 0.5, 1.0, 0.3706, 0.0, 0.3706, 0.0, 1.0, 0.0, 0.0, 1.0, 0.0, 1.0, 1.0, 0.385, 0.77, 0.615, 0.77, 0.941, 0.8923, 0.9454, 0.9041, 0.9506, 0.9115, 0.9561, 0.914, 0.9616, 0.9115, 0.9668, 0.9041, 0.9712, 0.8923, 0.9746, 0.877, 0.9767, 0.8592, 0.9775, 0.84, 0.9767, 0.8208, 0.9746, 0.803, 0.9712, 0.7877, 0.9668, 0.7759, 0.9616, 0.7685, 0.9561, 0.766, 0.9506, 0.7685, 0.9454, 0.7759, 0.941, 0.7877, 0.9376, 0.803, 0.795, 0.41, 0.825, 0.35, 0.175, 0.35, 0.855, 0.29, 0.885, 0.23, 0.915, 0.17, 0.945, 0.11, 0.055, 0.11, 0.025, 0.05, 0.975, 0.05, 1.0, 0.0, 1.0, 0.9548, 0.9972, 0.9699, 0.9936, 0.9826, 0.9892, 0.9921, 0.9843, 0.998, 0.9792, 1.0, 0.5, 1.0, 0.525, 0.95, 0.475, 0.95, 0.445, 0.89, 0.555, 0.89, 0.585, 0.83, 0.415, 0.83, 0.0, 0.1464, 1.0, 0.1464, 1.0, 0.06699, 0.0, 0.06699, 1.0, 0.01704, 0.0, 0.01704, 0.0, 0.0, 1.0, 0.0, 0.0, 0.933, 1.0, 0.933, 1.0, 0.8536, 0.0, 0.8536, 0.002753, 0.03008, 0.006409, 0.01743, 0.02879, 0.1077, 0.02539, 0.123, 0.02326, 0.1408, 0.02253, 0.16, 0.02326, 0.1792, 0.02539, 0.197, 0.02879, 0.2123, 0.03321, 0.2241, 0.03836, 0.2315, 0.04389, 0.234, 0.085, 0.83, 0.055, 0.89, 0.945, 0.89, 0.915, 0.83, 0.9561, 0.234, 0.9616, 0.2315, 0.9668, 0.2241, 0.9712, 0.2123, 0.9746, 0.197, 0.9767, 0.1792, 0.9775, 0.16, 0.9767, 0.1408, 0.9746, 0.123, 0.9712, 0.1077, 0.9668, 0.09591, 0.9616, 0.08852, 0.9561, 0.086, 0.9506, 0.08852, 0.9454, 0.09591, 0.941, 0.1077, 0.615, 0.23, 0.385, 0.23, 0.355, 0.29, 0.645, 0.29, 0.9376, 0.123, 0.675, 0.35, 0.325, 0.35, 0.295, 0.41, 0.735, 0.47, 0.265, 0.47, 0.235, 0.53, 0.205, 0.59, 0.175, 0.65, 0.06239, 0.197, 0.06453, 0.1792, 0.06526, 0.16, 0.06453, 0.1408, 0.06239, 0.123, 0.059, 0.1077, 0.05457, 0.09591, 0.04942, 0.08852, 0.04389, 0.086, 0.03836, 0.08852, 0.0208, 0.0, 0.415, 0.17, 0.585, 0.17, 0.555, 0.11, 0.445, 0.11, 0.475, 0.05, 0.525, 0.05, 0.5, 0.0, 0.9792, 0.0, 0.9843, 0.002003, 0.9892, 0.007912, 0.9936, 0.01743, 0.9972, 0.03008, 1.0, 0.04523, 1.0, 1.0, 0.975, 0.95, 0.025, 0.95, 0.0, 1.0, 0.0, 0.04523, 0.0, 1.0, 0.0, 0.0, 1.0, 0.0, 1.0, 1.0, 0.0, 0.06699, 1.0, 0.06699, 1.0, 0.01704, 0.0, 0.01704, 0.0, 0.25, 1.0, 0.25, 1.0, 0.3706, 0.0, 0.3706, 1.0, 1.0, 1.0, 0.0, 0.0, 0.0, 0.0, 1.0, 0.0, 0.0, 1.0, 0.0, 1.0, 1.0, 0.0, 1.0, 1.0, 1.0, 0.0, 1.0, 0.0, 0.0, 1.0, 0.0, 0.0, 1.0, 0.0, 0.0, 1.0, 0.0, 1.0, 1.0, 0.0, 1.0, 0.0, 0.0, 1.0, 0.0, 1.0, 1.0, 1.0, 0.933, 0.0, 0.933, 0.0, 0.8536, 1.0, 0.8536, 1.0, 0.4814, 1.0, 0.2469, 0.0, 0.2469, 0.0, 0.4814, 0.0, 1.0, 0.0, 0.0, 1.0, 0.0, 1.0, 1.0, 1.0, 1.0, 1.0, 0.8677, 0.0, 0.8677, 0.0, 1.0, 0.01566, 0.002003, 0.0208, 0.0, 0.03836, 0.08852, 0.03321, 0.09591, 0.02879, 0.1077, 0.006409, 0.01743, 0.01079, 0.007912, 0.0, 1.0, 0.0, 0.0, 1.0, 0.0, 1.0, 1.0, 0.0, 0.75, 1.0, 0.75, 1.0, 0.8536, 0.0, 0.8536, 1.0, 0.0, 1.0, 1.0, 0.0, 1.0, 0.0, 0.0, 1.0, 1.0, 1.0, 0.0, 0.0, 0.0, 0.0, 1.0, 0.0, 1.0, 0.0, 0.0, 1.0, 0.0, 1.0, 1.0, 0.0, 1.0, 0.0, 0.0, 1.0, 0.0, 1.0, 1.0, 1.0, 1.0, 1.0, 0.0, 0.0, 0.0, 0.0, 1.0, 1.0, 1.0, 1.0, 0.0, 0.0, 0.0, 0.0, 1.0, 0.0, 0.5, 1.0, 0.5, 1.0, 0.3706, 0.0, 0.3706, 1.0, 1.0, 1.0, 0.0, 0.0, 0.0, 0.0, 1.0, 0.0, 0.25, 1.0, 0.25, 1.0, 0.3706, 0.0, 0.3706, 1.0, 1.0, 0.0, 1.0, 0.0, 0.983, 1.0, 0.983, 0.0, 1.0, 0.0, 0.0, 1.0, 0.0, 1.0, 1.0, 0.0, 0.983, 1.0, 0.983, 1.0, 0.933, 0.0, 0.933, 1.0, 0.75, 0.0, 0.75, 0.0, 0.8536, 1.0, 0.8536, 0.0, 1.0, 0.0, 0.0, 1.0, 0.0, 1.0, 1.0, 1.0, 1.0, 1.0, 0.0, 0.0, 0.0, 0.0, 1.0, 0.0, 0.6294, 1.0, 0.6294, 1.0, 0.75, 0.0, 0.75, 0.0, 0.0, 1.0, 0.0, 1.0, 1.0, 0.0, 1.0, 1.0, 1.0, 1.0, 0.7531, 0.0, 0.7531, 0.0, 1.0, 1.0, 1.0, 1.0, 0.0, 0.0, 0.0, 0.0, 1.0, 0.0, 1.0, 0.0, 0.0, 1.0, 0.0, 1.0, 1.0, 1.0, 0.7531, 1.0, 0.5186, 0.0, 0.5186, 0.0, 0.7531, 0.0, 0.75, 1.0, 0.75, 1.0, 0.8536, 0.0, 0.8536, 1.0, 1.0, 0.0, 1.0, 0.0, 0.0, 1.0, 0.0, 1.0, 0.0, 0.0, 0.0, 0.0, 1.0, 1.0, 1.0, 0.0, 1.0, 0.0, 0.0, 1.0, 0.0, 1.0, 1.0, 0.0, 0.0, 0.0, 1.0, 1.0, 1.0, 1.0, 0.0, 0.0, 1.0, 0.0, 0.0, 1.0, 0.0, 1.0, 1.0, 0.0, 0.0, 0.0, 1.0, 1.0, 1.0, 1.0, 0.0, 0.0, 0.0, 0.0, 1.0, 1.0, 1.0, 1.0, 0.0, 0.0, 0.933, 1.0, 0.933, 1.0, 0.8536, 0.0, 0.8536, 1.0, 1.0, 1.0, 0.0, 0.0, 0.0, 0.0, 1.0, 0.0, 0.0, 0.0, 1.0, 1.0, 1.0, 1.0, 0.0, 0.175, 0.35, 0.059, 0.7877, 0.05457, 0.7759, 0.04942, 0.7685, 0.04389, 0.766, 0.03836, 0.7685, 0.03321, 0.7759, 0.02879, 0.7877, 0.02539, 0.803, 0.02326, 0.8208, 0.02253, 0.84, 0.02326, 0.8592, 0.02539, 0.877, 0.02879, 0.8923, 0.0208, 1.0, 0.01566, 0.998, 0.01079, 0.9921, 0.006409, 0.9826, 0.002753, 0.9699, 0.0, 0.9548, 0.0, 0.0, 0.025, 0.05, 0.055, 0.11, 0.085, 0.17, 0.915, 0.17, 0.885, 0.23, 0.115, 0.23, 0.145, 0.29, 0.855, 0.29, 0.0, 0.0, 0.0, 1.0, 1.0, 1.0, 1.0, 0.0, 0.0, 0.0, 0.0, 1.0, 1.0, 1.0, 1.0, 0.0, 0.0, 0.0, 0.0, 1.0, 1.0, 1.0, 1.0, 0.0, 0.0, 0.6294, 1.0, 0.6294, 1.0, 0.75, 0.0, 0.75, 0.0, 1.0, 0.0, 0.0, 1.0, 0.0, 1.0, 1.0, 1.0, 1.0, 1.0, 0.0, 0.0, 0.0, 0.0, 1.0, 1.0, 1.0, 0.0, 1.0, 0.0, 0.0, 1.0, 0.0, 1.0, 0.0, 0.961, 1.0, 0.03896, 1.0, 0.0, 0.0, 0.0, 0.0, 0.0, 1.0, 1.0, 1.0, 1.0, 0.0, 0.0, 1.0, 0.0, 0.0, 1.0, 0.0, 1.0, 1.0, 1.0, 0.0, 0.8966, 1.0, 0.1034, 1.0, 0.0, 0.0, 1.0, 1.0, 1.0, 0.0, 0.0, 0.0, 0.0, 1.0, 1.0, 0.75, 0.0, 0.75, 0.0, 0.8536, 1.0, 0.8536, 0.0, 1.0, 0.0, 0.0, 1.0, 0.0, 1.0, 1.0, 1.0, 1.0, 1.0, 0.0, 0.0, 0.0, 0.0, 1.0, 1.0, 0.1667, 0.975, 1.0, 0.025, 1.0, 0.0, 0.1667, 0.0, 0.0, 1.0, 0.0, 0.4463, 1.0, 0.4616, 1.0, 0.4616, 0.2275, 0.477, 0.2275, 0.477, 1.0, 0.4923, 1.0, 0.4923, 0.2275, 0.5077, 0.2275, 0.5077, 1.0, 0.523, 1.0, 0.523, 0.2275, 0.5384, 0.2275, 0.5384, 1.0, 0.5537, 1.0, 0.5537, 0.2275, 0.5691, 0.2275, 0.5691, 1.0, 0.5844, 1.0, 0.5844, 0.2275, 0.5998, 0.2275, 0.5998, 1.0, 0.6151, 1.0, 0.6151, 0.2275, 0.6305, 0.2275, 0.6305, 1.0, 0.6458, 1.0, 0.6458, 0.2275, 0.6611, 0.2275, 0.6611, 1.0, 0.6765, 1.0, 0.6765, 0.2275, 0.6918, 0.2275, 0.6918, 1.0, 0.7072, 1.0, 0.7072, 0.2275, 0.7225, 0.2275, 0.7225, 1.0, 0.7379, 1.0, 0.7379, 0.2275, 0.7532, 0.2275, 0.7532, 1.0, 0.7558, 1.0, 0.7558, 0.2275, 1.0, 0.2275, 1.0, 0.0, 0.0, 0.0, 0.0, 0.2275, 0.2442, 0.2275, 0.2442, 1.0, 0.2468, 1.0, 0.2468, 0.2275, 0.2621, 0.2275, 0.2621, 1.0, 0.2775, 1.0, 0.2775, 0.2275, 0.2928, 0.2275, 0.2928, 1.0, 0.3082, 1.0, 0.3082, 0.2275, 0.3235, 0.2275, 0.3235, 1.0, 0.3389, 1.0, 0.3389, 0.2275, 0.3542, 0.2275, 0.3542, 1.0, 0.3695, 1.0, 0.3695, 0.2275, 0.3849, 0.2275, 0.3849, 1.0, 0.4002, 1.0, 0.4002, 0.2275, 0.4156, 0.2275, 0.4156, 1.0, 0.4309, 1.0, 0.4309, 0.2275, 0.4463, 0.2275, 0.0, 1.0, 0.0, 0.0, 1.0, 0.0, 1.0, 1.0, 1.0, 1.0, 0.0, 1.0, 0.0, 0.0, 1.0, 0.0, 0.0, 0.0, 0.0, 1.0, 1.0, 1.0, 1.0, 0.0, 0.0, 1.0, 0.0, 0.0, 1.0, 0.0, 1.0, 1.0, 0.0, 0.0, 0.0, 1.0, 1.0, 1.0, 1.0, 0.0, 0.0, 1.0, 0.0, 0.0, 1.0, 0.0, 1.0, 1.0, 0.0, 1.0, 0.0, 0.0, 1.0, 0.0, 1.0, 1.0, 0.0, 1.0, 0.03371, 0.0, 0.9663, 0.0, 1.0, 1.0, 0.0, 1.0, 0.0, 0.0, 1.0, 0.0, 1.0, 1.0, 0.0, 1.0, 0.0, 0.0, 1.0, 0.0, 1.0, 1.0, 1.0, 0.0, 0.9538, 1.0, 0.04615, 1.0, 0.0, 0.0, 1.0, 0.0, 1.0, 1.0, 0.0, 1.0, 0.0, 0.0, 0.0, 0.1464, 1.0, 0.1464, 1.0, 0.25, 0.0, 0.25, 0.0, 1.0, 0.0, 0.0, 1.0, 0.0, 1.0, 1.0, 0.0, 1.0, 0.0, 0.0, 1.0, 0.0, 1.0, 1.0, 1.0, 1.0, 0.0, 1.0, 0.0, 0.0, 1.0, 0.0, 0.0, 1.0, 0.0, 0.0, 1.0, 0.0, 1.0, 1.0, 0.0, 1.0, 0.0, 0.0, 1.0, 0.0, 1.0, 1.0, 1.0, 1.0, 0.0, 1.0, 0.0, 0.0, 1.0, 0.0, 0.0, 1.0, 0.04615, 0.0, 0.9538, 0.0, 1.0, 1.0, 0.0, 1.0, 0.0, 0.0, 1.0, 0.0, 1.0, 1.0, 0.0, 1.0, 0.1765, 0.0, 0.8235, 0.0, 1.0, 1.0, 0.5, 1.0, 1.0, 1.0, 1.0, 0.0, 0.0, 0.0, 0.0, 1.0, 0.0, 1.0, 0.0, 0.0, 1.0, 0.0, 1.0, 1.0, 0.0, 1.0, 0.0566, 0.0, 0.9434, 0.0, 1.0, 1.0, 0.0, 0.0, 1.0, 0.0, 1.0, 1.0, 0.0, 1.0, 0.0, 0.3706, 1.0, 0.3706, 1.0, 0.25, 0.0, 0.25, 0.0, 0.0, 1.0, 0.0, 1.0, 1.0, 0.0, 1.0, 1.0, 1.0, 0.0, 1.0, 0.0, 0.0, 1.0, 0.0, 1.0, 1.0, 1.0, 0.0, 0.0, 0.0, 0.0, 1.0, 0.0, 1.0, 0.0, 0.0, 1.0, 0.0, 1.0, 1.0, 0.07317, 0.0, 0.9268, 0.0, 1.0, 1.0, 0.0, 1.0, 1.0, 1.0, 0.0, 1.0, 0.0, 0.0, 1.0, 0.0, 0.145, 0.71, 0.115, 0.77, 0.04389, 0.234, 0.04942, 0.2315, 0.05457, 0.2241, 0.059, 0.2123, 0.06239, 0.197, 0.175, 0.65, 0.825, 0.65, 0.795, 0.59, 0.205, 0.59, 0.235, 0.53, 0.765, 0.53, 0.735, 0.47, 0.295, 0.41, 0.705, 0.41, 0.675, 0.35, 0.9376, 0.123, 0.9355, 0.1408, 0.9347, 0.16, 0.9355, 0.1792, 0.9376, 0.197, 0.941, 0.2123, 0.9454, 0.2241, 0.9506, 0.2315, 0.9561, 0.234, 0.915, 0.83, 0.885, 0.77, 0.855, 0.71, 0.0, 0.06699, 1.0, 0.06699, 1.0, 0.01704, 0.0, 0.01704, 0.0, 0.6294, 1.0, 0.6294, 1.0, 0.5, 0.0, 0.5, 1.0, 0.75, 0.0, 0.75, 0.0, 0.8536, 1.0, 0.8536, 1.0, 0.75, 0.0, 0.75, 0.0, 0.8536, 1.0, 0.8536, 0.0, 0.5, 1.0, 0.5, 1.0, 0.6294, 0.0, 0.6294, 0.0, 0.75, 1.0, 0.75, 1.0, 0.6294, 0.0, 0.6294, 0.0, 0.75, 1.0, 0.75, 1.0, 0.6294, 0.0, 0.6294, 0.0, 1.0, 0.0, 0.0, 1.0, 0.0, 1.0, 1.0, 0.0, 0.1464, 1.0, 0.1464, 1.0, 0.25, 0.0, 0.25, 0.0, 0.3706, 1.0, 0.3706, 1.0, 0.25, 0.0, 0.25, 1.0, 1.0, 0.0, 1.0, 0.0, 0.8333, 0.025, 0.0, 0.975, 0.0, 1.0, 0.8333, 1.0, 0.1464, 0.0, 0.1464, 0.0, 0.06699, 1.0, 0.06699, 1.0, 1.0, 0.0, 1.0, 0.0, 0.0, 1.0, 0.0, 1.0, 0.983, 0.0, 0.983, 0.0, 0.933, 1.0, 0.933, 0.0, 1.0, 0.0, 0.0, 1.0, 0.0, 1.0, 1.0, 1.0, 0.2469, 1.0, 0.4814, 0.0, 0.4814, 0.0, 0.2469, 1.0, 0.0, 0.0, 0.0, 0.0, 1.0, 1.0, 1.0, 1.0, 0.8677, 1.0, 1.0, 0.0, 1.0, 0.0, 0.8677, 1.0, 1.0, 1.0, 0.0, 0.0, 0.0, 0.0, 1.0, 1.0, 0.1323, 1.0, 0.3081, 0.0, 0.3081, 0.0, 0.1323, 0.0, 0.983, 1.0, 0.983, 1.0, 0.933, 0.0, 0.933, 1.0, 0.983, 0.0, 0.983, 0.0, 0.933, 1.0, 0.933, 1.0, 0.933, 0.0, 0.933, 0.0, 0.8536, 1.0, 0.8536, 0.0, 0.5, 1.0, 0.5, 1.0, 0.6294, 0.0, 0.6294, 0.0, 0.0, 1.0, 0.0, 1.0, 1.0, 0.0, 1.0, 0.0, 0.1464, 1.0, 0.1464, 1.0, 0.25, 0.0, 0.25, 0.0, 0.25, 1.0, 0.25, 1.0, 0.3706, 0.0, 0.3706, 0.02692, 0.059, 0.03075, 0.06239, 0.03521, 0.06453, 0.04, 0.06526, 0.03521, 0.9355, 0.03075, 0.9376, 0.02692, 0.941, 0.02398, 0.9454, 0.02213, 0.9506, 0.0, 0.9792, 0.0, 0.0208, 0.0005008, 0.01566, 0.001978, 0.01079, 0.004358, 0.006409, 0.007521, 0.002753, 0.01131, 0.0, 0.9887, 0.0, 0.9925, 0.002753, 0.9956, 0.006409, 0.998, 0.01079, 0.9995, 0.01566, 1.0, 0.0208, 0.976, 0.05457, 0.9779, 0.04942, 0.9785, 0.04389, 0.9779, 0.03836, 0.976, 0.03321, 0.9731, 0.02879, 0.9693, 0.02539, 0.9648, 0.02326, 0.96, 0.02253, 0.9552, 0.02326, 0.9507, 0.02539, 0.9469, 0.02879, 0.944, 0.03321, 0.9421, 0.03836, 0.9415, 0.04389, 0.9421, 0.04942, 0.944, 0.05457, 0.9469, 0.059, 0.9507, 0.06239, 0.9552, 0.06453, 0.96, 0.06526, 0.96, 0.9347, 0.9552, 0.9355, 0.9507, 0.9376, 0.9469, 0.941, 0.944, 0.9454, 0.9421, 0.9506, 0.9415, 0.9561, 0.9421, 0.9616, 0.944, 0.9668, 0.9469, 0.9712, 0.05308, 0.9712, 0.05602, 0.9668, 0.05787, 0.9616, 0.0585, 0.9561, 0.05787, 0.9506, 0.05602, 0.9454, 0.05308, 0.941, 0.04925, 0.9376, 0.04479, 0.9355, 0.04479, 0.06453, 0.04925, 0.06239, 0.05308, 0.059, 0.05602, 0.05457, 0.05787, 0.04942, 0.0585, 0.04389, 0.05787, 0.03836, 0.05602, 0.03321, 0.05308, 0.02879, 0.04925, 0.02539, 0.04479, 0.02326, 0.04, 0.02253, 0.03521, 0.02326, 0.03075, 0.02539, 0.02692, 0.02879, 0.02398, 0.03321, 0.02213, 0.03836, 0.0215, 0.04389, 0.02213, 0.04942, 0.02398, 0.05457, 0.0, 0.0, 0.0, 1.0, 1.0, 1.0, 1.0, 0.0, 0.0, 1.0, 0.0, 0.0, 1.0, 0.0, 1.0, 1.0, 1.0, 1.0, 0.0, 1.0, 0.0, 0.0, 1.0, 0.0, 1.0, 1.0, 0.0, 1.0, 0.0, 0.0, 1.0, 0.0, 1.0, 0.0, 1.0, 1.0, 0.0, 1.0, 0.0, 0.0, 1.0, 1.0, 1.0, 0.0, 0.0, 0.0, 0.0, 1.0, 1.0, 1.0, 1.0, 0.0, 0.0, 0.0, 0.0, 1.0, 0.355, 0.71, 0.385, 0.77, 0.415, 0.83, 0.445, 0.89, 0.475, 0.95, 0.5, 1.0, 0.0208, 1.0, 0.02879, 0.8923, 0.03321, 0.9041, 0.03836, 0.9115, 0.04389, 0.914, 0.04942, 0.9115, 0.05457, 0.9041, 0.059, 0.8923, 0.06239, 0.877, 0.295, 0.59, 0.325, 0.65, 0.675, 0.65, 0.705, 0.59, 0.735, 0.53, 0.765, 0.47, 0.235, 0.47, 0.06453, 0.8208, 0.06239, 0.803, 0.059, 0.7877, 0.175, 0.35, 0.205, 0.41, 0.795, 0.41, 0.9376, 0.803, 0.9355, 0.8208, 0.9347, 0.84, 0.9355, 0.8592, 0.9376, 0.877, 0.941, 0.8923, 0.615, 0.77, 0.645, 0.71, 0.0, 0.0, 0.0, 1.0, 1.0, 1.0, 1.0, 0.0, 0.0, 1.0, 0.0, 0.0, 1.0, 0.0, 1.0, 1.0, 1.0, 1.0, 1.0, 0.0, 0.0, 0.0, 0.0, 1.0, 1.0, 1.0, 1.0, 0.0, 0.0, 0.0, 0.0, 1.0, 0.03521, 0.9767, 0.04, 0.9775, 0.04479, 0.9767, 0.04925, 0.9746, 0.05308, 0.9712, 0.9469, 0.9712, 0.9507, 0.9746, 0.9552, 0.9767, 0.96, 0.9775, 0.9648, 0.9767, 0.9693, 0.9746, 0.9731, 0.9712, 0.976, 0.9668, 0.9779, 0.9616, 0.9785, 0.9561, 0.9779, 0.9506, 0.976, 0.9454, 0.9731, 0.941, 0.9693, 0.9376, 0.9648, 0.9355, 0.96, 0.9347, 0.96, 0.06526, 0.9648, 0.06453, 0.9693, 0.06239, 0.9731, 0.059, 0.976, 0.05457, 1.0, 0.0208, 1.0, 0.9792, 0.9995, 0.9843, 0.998, 0.9892, 0.9956, 0.9936, 0.9925, 0.9972, 0.9887, 1.0, 0.01131, 1.0, 0.007521, 0.9972, 0.004358, 0.9936, 0.001978, 0.9892, 0.0005008, 0.9843, 0.0, 0.9792, 0.02213, 0.9506, 0.0215, 0.9561, 0.02213, 0.9616, 0.02398, 0.9668, 0.02692, 0.9712, 0.03075, 0.9746, 0.03371, 1.0, 0.0, 0.0, 1.0, 0.0, 0.9663, 1.0, 0.0, 1.0, 0.0, 0.0, 1.0, 0.0, 1.0, 1.0, 1.0, 1.0, 1.0, 0.0, 0.0, 0.0, 0.0, 1.0, 0.0, 1.0, 0.0, 0.0, 1.0, 0.0, 1.0, 1.0, 1.0, 1.0, 1.0, 0.0, 0.0, 0.0, 0.0, 1.0, 1.0, 1.0, 1.0, 0.0, 0.0, 0.0, 0.0, 1.0, 1.0, 0.7531, 1.0, 1.0, 0.0, 1.0, 0.0, 0.7531, 1.0, 1.0, 1.0, 0.0, 0.0, 0.0, 0.0, 1.0, 1.0, 0.983, 0.0, 0.983, 0.0, 1.0, 1.0, 1.0, 0.0, 0.3706, 1.0, 0.3706, 1.0, 0.25, 0.0, 0.25, 0.0, 0.983, 1.0, 0.983, 1.0, 0.933, 0.0, 0.933, 1.0, 0.4814, 1.0, 0.6919, 0.0, 0.6919, 0.0, 0.4814, 0.0, 1.0, 0.0, 0.0, 1.0, 0.0, 1.0, 1.0, 0.0, 0.6294, 1.0, 0.6294, 1.0, 0.5, 0.0, 0.5, 0.0, 0.5, 1.0, 0.5, 1.0, 0.6294, 0.0, 0.6294, 0.0, 0.1464, 1.0, 0.1464, 1.0, 0.06699, 0.0, 0.06699, 1.0, 1.0, 1.0, 0.0, 0.0, 0.0, 0.0, 1.0, 0.0, 0.25, 1.0, 0.25, 1.0, 0.1464, 0.0, 0.1464, 1.0, 1.0, 0.0, 1.0, 0.0, 0.0, 1.0, 0.0, 0.0, 1.0, 0.0, 0.0, 1.0, 0.0, 1.0, 1.0, 0.07317, 1.0, 0.0, 0.0, 1.0, 0.0, 0.9268, 1.0, 1.0, 0.983, 0.0, 0.983, 0.0, 1.0, 1.0, 1.0, 0.0, 1.0, 0.0, 0.0, 1.0, 0.0, 1.0, 1.0, 0.0, 0.6294, 1.0, 0.6294, 1.0, 0.75, 0.0, 0.75, 0.0, 0.01704, 1.0, 0.01704, 1.0, 0.06699, 0.0, 0.06699, 0.0, 1.0, 0.0, 0.0, 1.0, 0.0, 1.0, 1.0, 0.0, 0.06699, 1.0, 0.06699, 1.0, 0.01704, 0.0, 0.01704, 1.0, 0.01704, 0.0, 0.01704, 0.0, 0.0, 1.0, 0.0, 0.0, 0.75, 1.0, 0.75, 1.0, 0.6294, 0.0, 0.6294, 0.0, 1.0, 0.0, 0.0, 1.0, 0.0, 1.0, 1.0, 1.0, 1.0, 1.0, 0.0, 0.0, 0.0, 0.0, 1.0, 0.0, 0.6294, 1.0, 0.6294, 1.0, 0.75, 0.0, 0.75, 0.0, 0.983, 1.0, 0.983, 1.0, 0.933, 0.0, 0.933, 1.0, 0.6919, 1.0, 0.8677, 0.0, 0.8677, 0.0, 0.6919, 0.0, 0.5, 1.0, 0.5, 1.0, 0.3706, 0.0, 0.3706, 0.0, 0.25, 1.0, 0.25, 1.0, 0.1464, 0.0, 0.1464, 0.0, 0.3706, 1.0, 0.3706, 1.0, 0.25, 0.0, 0.25, 0.0, 0.3706, 1.0, 0.3706, 1.0, 0.5, 0.0, 0.5, 1.0, 0.01704, 0.0, 0.01704, 0.0, 0.0, 1.0, 0.0, 0.0, 1.0, 0.0, 0.0, 1.0, 0.0, 1.0, 1.0, 0.0, 1.0, 0.0, 0.0, 1.0, 0.0, 1.0, 1.0, 0.0, 0.1464, 1.0, 0.1464, 1.0, 0.25, 0.0, 0.25, 0.0, 0.01704, 1.0, 0.01704, 1.0, 0.06699, 0.0, 0.06699, 1.0, 0.0, 0.0, 0.0, 0.0, 0.01704, 1.0, 0.01704, 1.0, 1.0, 1.0, 0.0, 0.0, 0.0, 0.0, 1.0, 0.0, 0.0, 0.0, 1.0, 1.0, 1.0, 1.0, 0.0, 1.0, 0.0, 1.0, 0.2469, 0.0, 0.2469, 0.0, 0.0, 1.0, 1.0, 1.0, 0.0, 0.0, 0.0, 0.0, 1.0, 0.0, 1.0, 0.0, 0.0, 1.0, 0.0, 1.0, 1.0, 1.0, 0.3081, 1.0, 0.1323, 0.0, 0.1323, 0.0, 0.3081, 1.0, 0.6919, 1.0, 0.4814, 0.0, 0.4814, 0.0, 0.6919, 1.0, 1.0, 0.0, 1.0, 0.0, 0.983, 1.0, 0.983, 1.0, 1.0, 1.0, 0.0, 0.0, 0.0, 0.0, 1.0, 1.0, 1.0, 0.0, 1.0, 0.0, 0.983, 1.0, 0.983, 0.0, 1.0, 0.0, 0.0, 1.0, 0.0, 1.0, 1.0, 0.0, 0.3706, 1.0, 0.3706, 1.0, 0.5, 0.0, 0.5, 1.0, 1.0, 1.0, 0.0, 0.0, 0.0, 0.0, 1.0, 1.0, 0.1464, 0.0, 0.1464, 0.0, 0.06699, 1.0, 0.06699, 0.0, 0.75, 1.0, 0.75, 1.0, 0.8536, 0.0, 0.8536, 1.0, 0.933, 0.0, 0.933, 0.0, 0.8536, 1.0, 0.8536, 0.0, 0.3706, 1.0, 0.3706, 1.0, 0.5, 0.0, 0.5, 1.0, 1.0, 1.0, 0.0, 0.0, 0.0, 0.0, 1.0, 1.0, 0.2469, 1.0, 0.0, 0.0, 0.0, 0.0, 0.2469, 0.0, 0.25, 1.0, 0.25, 1.0, 0.1464, 0.0, 0.1464, 0.0, 1.0, 0.0, 0.0, 1.0, 0.0, 1.0, 1.0, 1.0, 0.0, 1.0, 1.0, 0.0, 1.0, 0.0, 0.0, 0.0, 1.0, 0.0, 0.0, 1.0, 0.0, 1.0, 1.0, 0.04389, 0.234, 0.115, 0.77, 0.885, 0.77, 0.915, 0.83, 0.085, 0.83, 0.04, 0.06526, 0.04479, 0.06453, 0.04479, 0.9355, 0.04, 0.9347, 0.03521, 0.9355, 1.0, 0.1464, 0.0, 0.1464, 0.0, 0.06699, 1.0, 0.06699, 1.0, 1.0, 1.0, 0.0, 0.0, 0.0, 0.0, 1.0, 0.0, 0.75, 1.0, 0.75, 1.0, 0.8536, 0.0, 0.8536, 1.0, 0.5186, 1.0, 0.7531, 0.0, 0.7531, 0.0, 0.5186, 1.0, 1.0, 1.0, 0.0, 0.0, 0.0, 0.0, 1.0, 1.0, 1.0, 1.0, 0.0, 0.0, 0.0, 0.0, 1.0, 1.0, 0.983, 0.0, 0.983, 0.0, 0.933, 1.0, 0.933, 0.0208, 0.0, 0.5, 0.0, 0.475, 0.05, 0.445, 0.11, 0.415, 0.17, 1.0, 1.0, 1.0, 0.0, 0.0, 0.0, 0.0, 1.0, 0.0, 0.1464, 1.0, 0.1464, 1.0, 0.06699, 0.0, 0.06699, 1.0, 0.0, 0.0, 0.0, 0.0, 1.0, 1.0, 1.0, 1.0, 0.0, 0.0, 0.0, 0.0, 0.01704, 1.0, 0.01704, 0.0, 1.0, 0.0, 0.0, 1.0, 0.0, 1.0, 1.0, 0.0, 1.0, 0.0, 0.0, 1.0, 0.0, 1.0, 1.0, 0.615, 0.23, 0.941, 0.1077, 0.9376, 0.123, 0.645, 0.29, 0.0, 1.0, 0.0, 0.0, 1.0, 0.0, 1.0, 1.0, 1.0, 0.0, 1.0, 0.1323, 0.0, 0.1323, 0.0, 0.0, 0.0, 1.0, 0.0, 0.0, 1.0, 0.0, 1.0, 1.0, 0.0, 0.5, 1.0, 0.5, 1.0, 0.3706, 0.0, 0.3706, 0.0, 1.0, 0.0, 0.0, 1.0, 0.0, 1.0, 1.0, 0.0, 1.0, 0.0, 0.0, 1.0, 0.0, 1.0, 1.0, 0.0, 0.25, 1.0, 0.25, 1.0, 0.1464, 0.0, 0.1464, 0.295, 0.59, 0.06239, 0.877, 0.06453, 0.8592, 0.06526, 0.84, 0.06453, 0.8208, 0.235, 0.47, 0.265, 0.53, 0.735, 0.53, 0.705, 0.59, 1.0, 0.0, 1.0, 1.0, 0.0, 1.0, 0.0, 0.0, 1.0, 0.0, 0.8235, 1.0, 0.1765, 1.0, 0.0, 0.0, 1.0, 0.0, 1.0, 1.0, 0.0, 1.0, 0.0, 0.0, 0.0, 1.0, 0.0, 0.0, 1.0, 0.0, 1.0, 1.0, 0.0, 0.75, 1.0, 0.75, 1.0, 0.6294, 0.0, 0.6294, 0.0, 1.0, 0.0, 0.0, 1.0, 0.0, 1.0, 1.0, 0.0, 0.933, 1.0, 0.933, 1.0, 0.8536, 0.0, 0.8536, 1.0, 1.0, 1.0, 0.0, 0.0, 0.0, 0.0, 1.0, 1.0, 1.0, 0.0, 1.0, 0.0, 0.0, 1.0, 0.0, 1.0, 0.3081, 1.0, 0.5186, 0.0, 0.5186, 0.0, 0.3081, 0.0, 0.06699, 1.0, 0.06699, 1.0, 0.01704, 0.0, 0.01704, 1.0, 0.8677, 1.0, 0.6919, 0.0, 0.6919, 0.0, 0.8677, 0.0566, 1.0, 0.0, 0.0, 1.0, 0.0, 0.9434, 1.0, 1.0, 1.0, 1.0, 0.0, 0.0, 0.0, 0.0, 1.0, 1.0, 0.0, 1.0, 1.0, 0.0, 1.0, 0.0, 0.0, 1.0, 0.983, 0.0, 0.983, 0.0, 1.0, 1.0, 1.0, 1.0, 0.0, 0.0, 0.0, 0.0, 0.01704, 1.0, 0.01704, 1.0, 0.1323, 1.0, 0.0, 0.0, 0.0, 0.0, 0.1323, 1.0, 0.1464, 0.0, 0.1464, 0.0, 0.06699, 1.0, 0.06699, 0.0, 1.0, 0.0, 0.0, 1.0, 0.0, 1.0, 1.0, 1.0, 0.0, 0.0, 0.0, 0.0, 0.01704, 1.0, 0.01704, 0.0, 1.0, 0.0, 0.0, 1.0, 0.0, 1.0, 1.0, 1.0, 0.5186, 1.0, 0.3081, 0.0, 0.3081, 0.0, 0.5186, 1.0, 0.933, 0.0, 0.933, 0.0, 0.8536, 1.0, 0.8536, 0.0, 0.6294, 1.0, 0.6294, 1.0, 0.5, 0.0, 0.5, 0.0, 1.0, 0.0, 0.0, 1.0, 0.0, 1.0, 1.0, 1.0, 1.0, 0.5, 1.0, 0.0, 1.0, 0.0, 0.0, 1.0, 0.0, 1.0, 0.983, 0.0, 0.983, 0.0, 0.933, 1.0, 0.933, 0.0, 0.5, 1.0, 0.5, 1.0, 0.6294, 0.0, 0.6294, 0.0, 0.3706, 1.0, 0.3706, 1.0, 0.5, 0.0, 0.5, 0.0, 0.1464, 1.0, 0.1464, 1.0, 0.06699, 0.0, 0.06699, 1.0, 1.0, 0.0, 1.0, 0.0, 0.983, 1.0, 0.983])
me_jetson_agx_thor_baseboard_enclosure_heatsink.materials.append(mat_aluminum_lathed)
me_jetson_agx_thor_baseboard_enclosure_heatsink.update()
me_jetson_agx_thor_baseboard_enclosure_heatsink.normals_split_custom_set([tuple(v) for v in zip(*[iter([0.0, 0.0, 1.0, 0.0, 0.0, 1.0, 0.0, 0.0, 1.0, -0.9651, -0.2336, -0.1184, -0.9832, -0.1787, 0.03838, -1.0, -5.215e-07, 0.0, -0.9975, -0.04754, -0.05197, 0.0, 0.7837, 0.6212, 0.0, 1.0, 0.0, 0.0, 1.0, 0.0, -0.01038, 0.9999, 0.0006862, 0.0, 0.0, 1.0, 0.0, 0.0, 1.0, 0.0, 0.0, 1.0, 0.0, 0.0, 1.0, 0.9508, 0.2969, 0.08816, 0.9293, 0.3608, -0.0795, 0.8476, 0.5043, -0.1648, 0.8775, 0.4715, 0.0873, -0.1426, 0.9872, 0.07122, 0.5, 0.866, 0.0, 0.5, 0.866, 0.0, 0.5, 0.866, 0.0, 0.0, 0.0, 1.0, 0.0, 0.0, 1.0, 0.0, 0.0, 1.0, 0.0, 0.0, 1.0, 0.0, 0.0, 1.0, 0.0, 0.0, 1.0, 0.0, 0.0, 1.0, 0.9671, 0.2541, -0.01031, 0.9832, 0.1787, 0.03841, 0.9983, -0.04363, 0.0396, 0.9999, 0.003637, -0.0111, -0.2973, -0.9507, 0.08858, -0.262, -0.9651, -0.003055, -0.003308, -1.0, 0.0, -0.08912, -0.9953, 0.03764, 0.5234, 0.8484, 0.07975, 0.411, 0.9086, -0.0739, 0.2375, 0.9633, -0.1247, 0.3447, 0.938, 0.03755, 0.9832, 0.1787, 0.03841, 0.9671, 0.2541, -0.01031, 0.8249, 0.5652, -0.005362, 0.8712, 0.4908, 0.01149, -0.8825, -0.4618, 0.08867, -0.8678, -0.4969, -0.003239, -0.7042, -0.7098, -0.01703, -0.7245, -0.6887, 0.02762, 0.0, 0.0, 1.0, 0.0, 0.0, 1.0, 0.0, 0.0, 1.0, 0.0, 0.0, 1.0, 0.8298, -2.679e-05, -0.5581, 0.8298, -0.5581, 2.679e-05, 1.0, 0.0, 0.0, 1.0, 0.0, 0.0, 0.8298, -2.679e-05, -0.5581, 0.8298, -0.5581, 2.679e-05, 1.0, 0.0, 0.0, 1.0, 0.0, 0.0, 0.8298, -2.679e-05, -0.5581, 0.8298, -0.5581, 2.679e-05, 1.0, 0.0, 0.0, 1.0, 0.0, 0.0, 0.8298, -2.679e-05, -0.5581, 0.8298, -0.5581, 2.679e-05, 1.0, 0.0, 0.0, 1.0, 0.0, 0.0, 0.8298, -2.679e-05, -0.5581, 0.8298, -0.5581, 2.679e-05, 1.0, 0.0, 0.0, 1.0, 0.0, 0.0, 0.8298, -2.679e-05, -0.5581, 0.8298, -0.5581, 2.679e-05, 1.0, 0.0, 0.0, 1.0, 0.0, 0.0, 0.8298, -2.679e-05, -0.5581, 0.8298, -0.5581, 2.679e-05, 1.0, 0.0, 0.0, 1.0, 0.0, 0.0, 0.8298, -2.679e-05, -0.5581, 0.8298, -0.5581, 2.679e-05, 1.0, 0.0, 0.0, 1.0, 0.0, 0.0, 0.8298, -2.679e-05, -0.5581, 0.8298, -0.5581, 2.679e-05, 1.0, 0.0, 0.0, 1.0, 0.0, 0.0, 0.8298, -2.679e-05, -0.5581, 0.8298, -0.5581, 2.679e-05, 1.0, 0.0, 0.0, 1.0, 0.0, 0.0, 0.8298, -2.679e-05, -0.5581, 0.8298, -0.5581, 2.679e-05, 1.0, 0.0, 0.0, 1.0, 0.0, 0.0, 0.8298, -2.679e-05, -0.5581, 0.8298, -0.5581, 2.679e-05, 1.0, 0.0, 0.0, 1.0, 0.0, 0.0, 0.8298, -2.679e-05, -0.5581, 0.8298, -0.5581, 2.679e-05, 1.0, 0.0, 0.0, 1.0, 0.0, 0.0, 0.8298, -2.679e-05, -0.5581, 0.8298, -0.5581, 2.679e-05, 1.0, 0.0, 0.0, 1.0, 0.0, 0.0, 0.8298, -2.679e-05, -0.5581, 0.8298, -0.5581, 2.679e-05, 1.0, 0.0, 0.0, 1.0, 0.0, 0.0, 0.8298, -2.679e-05, -0.5581, 0.8298, -0.5581, 2.679e-05, 1.0, 0.0, 0.0, 1.0, 0.0, 0.0, 0.8298, -2.679e-05, -0.5581, 0.8298, -0.5581, 2.679e-05, 1.0, 0.0, 0.0, 1.0, 0.0, 0.0, 0.9378, 0.07392, -0.3393, 1.0, 0.0, 0.0, 1.0, 0.0, 0.0, 1.0, 0.0, 0.0, 1.0, 0.0, 0.0, 0.9378, -0.3471, -0.008571, 1.0, 0.0, 0.0, 1.0, 0.0, 0.0, -8.612e-06, -0.9894, 0.1454, 0.02509, -0.9984, -0.05085, 0.2375, -0.9633, -0.1247, 0.1693, -0.9819, 0.0847, -0.5, 0.866, 0.0, -0.2097, 0.9618, 0.1761, -0.5, 0.866, 0.0, -0.5, 0.866, 0.0, -3.893e-09, 0.0, 1.0, 9.997e-09, 0.0, 1.0, -0.05272, -0.006241, 0.9986, 0.003379, 0.0118, 0.9999, -0.001671, 0.0007263, 1.0, 0.00347, -0.0004568, 1.0, 0.004397, 0.00191, 1.0, 0.00307, 0.000766, 1.0, 0.009512, 0.01587, 0.9998, 0.004727, -0.001864, 1.0, -0.003155, 0.01096, 0.9999, 0.05181, -0.05363, 0.9972, 0.01023, -0.00212, 0.9999, 0.008303, -0.01313, 0.9999, 0.01602, -0.005284, 0.9999, -0.002165, -0.007558, 1.0, -0.003776, -0.006288, 1.0, -0.004999, -0.00483, 1.0, 0.003052, -0.004123, 1.0, -0.006232, -0.001556, 1.0, -0.01529, 0.0002635, 0.9999, 0.04474, -0.06841, 0.9967, -1.745e-10, 0.0, 1.0, -0.3639, 0.5035, 0.7837, 0.04211, 0.04264, 0.9982, -0.1106, 0.1171, 0.9869, 3.823e-08, 0.0, 1.0, 2.127e-08, 0.0, 1.0, -0.3639, 0.5035, 0.7837, 4.318e-08, 0.0, 1.0, 6.014e-08, 0.0, 1.0, -0.1224, 0.1299, 0.9839, -0.1205, 0.3256, 0.9378, 1.349e-08, 0.0, 1.0, -0.02159, -0.08116, 0.9965, -0.04049, -0.04399, 0.9982, 0.01233, -0.06461, 0.9978, 0.02637, -0.0602, 0.9978, 1.349e-08, 0.0, 1.0, 1.349e-08, 0.0, 1.0, -0.5669, -0.2541, 0.7837, 2.429e-09, 0.0, 1.0, -3.893e-09, 0.0, 1.0, -0.1224, 0.1299, 0.9839, -0.364, 0.5034, 0.7837, 2.429e-09, 0.0, 1.0, 0.6808, -0.7278, 0.08262, 0.7325, -0.68, -0.03371, 0.8659, -0.4999, -0.01702, 0.8253, -0.5634, 0.03924, 0.9716, 0.2201, -0.08677, 0.9841, 0.1734, 0.03782, 0.9954, -0.03981, 0.08752, 0.9954, 0.02969, -0.09145, -0.8763, -0.4754, 0.07805, -0.862, -0.5068, -0.008586, -0.6966, -0.7174, -0.006192, -0.6734, -0.7381, 0.04148, 0.06568, -0.004358, 0.9978, -0.007212, 0.06119, 0.9981, -0.02995, -0.01104, 0.9995, -0.1436, -0.09999, 0.9846, -0.04126, -0.1358, 0.9899, -0.1132, 0.06135, 0.9917, -0.08956, 0.07423, 0.9932, 0.01419, 0.0912, 0.9957, 0.0311, 0.1218, 0.9921, 0.06105, 0.07274, 0.9955, -0.01209, 0.1331, 0.991, -0.0286, 0.05278, 0.9982, 1.492e-08, 0.0, 1.0, 0.3639, -0.5035, 0.7837, -0.5669, 0.2541, 0.7837, 4.535e-08, 0.0, 1.0, -0.04872, 0.03841, 0.9981, 0.006372, 0.003535, 1.0, 0.01623, 0.004051, 0.9999, -0.007851, 0.01494, 0.9999, 0.002983, 0.01195, 0.9999, 0.001769, -0.0103, 0.9999, 0.05181, -0.05363, 0.9972, 0.01135, -0.0005995, 0.9999, 0.0114, -0.003193, 0.9999, 0.00419, -0.01802, 0.9998, 0.005121, -0.0007645, 1.0, 0.00444, -0.00193, 1.0, 0.002702, -0.002148, 1.0, 0.001027, -0.001387, 1.0, -0.01191, -0.002973, 0.9999, -0.009984, -0.04368, 0.999, 0.0, 0.0, 1.0, 0.1224, -0.1299, 0.9839, 0.6212, 0.0, 0.7837, -0.0075, -0.007209, 0.9999, -0.04082, -0.0566, 0.9976, 2.458e-08, 0.0, 1.0, 0.1224, -0.1299, 0.9839, 0.322, -0.4643, 0.825, 0.1498, -0.0447, 0.9877, 0.1224, -0.1299, 0.9839, 5.332e-08, 0.0, 1.0, 1.676e-08, 0.0, 1.0, -0.01901, 0.06775, 0.9975, 0.06161, -0.01035, 0.998, 0.1257, -0.05231, 0.9907, 0.05181, -0.05363, 0.9972, 0.08388, -0.1009, 0.9914, 0.05093, -0.1084, 0.9928, 0.03268, -0.1275, 0.9913, 0.001977, -0.1123, 0.9937, -0.09496, -0.07927, 0.9923, -0.1191, -0.06782, 0.9906, -0.06753, 0.02797, 0.9973, -3.072e-07, 0.0, 1.0, 0.00561, -0.00537, 1.0, -0.5669, 0.2541, 0.7837, 0.1709, -0.05131, 0.9839, 0.0, 0.0, 1.0, 0.0, 0.0, 1.0, -0.5669, 0.2541, 0.7837, 0.0, 0.0, 1.0, 0.0, 0.0, 1.0, -0.04986, 0.04282, 0.9978, -0.07425, 0.03915, 0.9965, -0.03383, 0.0493, 0.9982, -0.08393, 0.00309, 0.9965, 0.0, 0.0, 1.0, -0.2103, -0.2763, 0.9378, 0.171, -0.05132, 0.9839, 0.1224, -0.1299, 0.9839, 0.2103, -0.2763, 0.9378, 0.0, 0.0, 1.0, 0.0, -1.0, 0.0, 0.0, -1.0, 0.0, 0.0, -1.0, 0.0, 0.0, -1.0, 0.0, 0.8455, -0.5274, 0.08317, 0.8682, -0.4963, -0.00471, 0.9659, -0.2588, -0.006655, 0.9795, -0.2015, 0.0, 0.5254, 0.847, 0.08143, 0.5067, 0.8621, -0.008553, 0.2576, 0.9662, -0.0011, 0.1907, 0.9817, 0.0, 0.0, 1.0, 0.0, -0.4834, 0.8298, 0.2791, 0.4834, 0.8298, 0.2791, 0.0, 1.0, 0.0, 0.0, 0.0, 1.0, 0.0, 0.0, 1.0, 0.0, 0.0, 1.0, 0.0, 0.0, 1.0, 0.0, 1.0, 0.0, -0.07122, 0.7837, 0.6171, 0.007749, 1.0, 0.0005078, 0.0, 1.0, 0.0, 0.0, -1.0, 0.0, 0.3947, -0.8298, 0.3947, -0.2791, -0.8298, 0.4834, 0.0, -1.0, 0.0, 0.4834, -0.2791, 0.8298, 0.3946, 0.3947, 0.8298, -0.2791, 0.4834, 0.8298, -0.4834, -0.2791, 0.8298, -0.8673, 0.4978, -0.01089, -0.8167, 0.5758, 0.03755, -0.7066, 0.7066, 0.03743, -0.7009, 0.7131, -0.01522, 0.4821, -0.8735, -0.06805, 0.2644, -0.963, -0.05327, 0.2675, -0.9622, 0.05051, 0.4891, -0.8722, 0.0, 0.4834, -0.2791, 0.8298, 0.3946, 0.3947, 0.8298, -0.2791, 0.4834, 0.8298, -0.4834, -0.2791, 0.8298, 0.8463, -0.5326, 0.0, 0.8132, -0.578, -0.06807, 0.8064, -0.5895, 0.04592, 0.8463, -0.5326, 0.0, 0.05927, -0.006674, 0.9982, -3.072e-07, 0.0, 1.0, -0.06753, 0.02797, 0.9973, -0.1474, -0.04292, 0.9881, -0.02995, -0.01104, 0.9995, -0.007212, 0.06119, 0.9981, 0.07923, -0.0277, 0.9965, 0.0, -1.0, 0.0, 0.0231, -0.9997, 0.001533, 0.0, -1.0, 0.0, 0.0, -1.0, 0.0, -0.4618, 0.8826, 0.08873, -0.5031, 0.8642, -0.0033, -0.7009, 0.7131, -0.01522, -0.7066, 0.7066, 0.03743, 0.0, -1.0, 0.0, 0.0, -1.0, 0.0, 0.0, -1.0, 0.0, 0.06109, -0.9839, 0.1677, 0.0, 1.0, 0.0, -0.4834, 0.8298, 0.2791, 0.4834, 0.8298, 0.2791, 0.0, 1.0, 0.0, 0.2097, 0.9618, 0.1761, 0.6372, 0.7682, 0.06111, 0.5, 0.866, 0.0, 0.5, 0.866, 0.0, 0.0, -1.0, 0.0, 0.2791, -0.8298, 0.4834, -0.2791, -0.8298, 0.4834, 0.0, -1.0, 0.0, 0.0, 1.0, 0.0, -0.6171, 0.7837, 0.07122, 0.03392, 0.9975, 0.06165, 0.0, 1.0, 0.0, 0.5, -0.866, 0.0, 0.5, -0.866, 0.0, 0.5, -0.866, 0.0, 0.3918, -0.6787, 0.6212, -0.04036, -0.9953, 0.08792, 0.02956, -0.9953, -0.09211, 0.2178, -0.972, -0.08854, 0.1705, -0.9846, 0.03756, 0.0, 1.0, 0.0, -0.4834, 0.8298, 0.2791, 0.4834, 0.8298, 0.2791, 0.0, 1.0, 0.0, 0.4617, 0.8826, 0.08873, 0.5761, 0.8099, -0.1105, 0.3249, 0.9458, 0.0, 0.286, 0.9537, 0.09311, -0.9975, 0.04754, -0.05197, -0.9975, 0.04754, 0.05197, -0.9515, 0.2952, 0.08678, -0.966, 0.2583, -0.009856, 0.0, -1.0, 0.0, 0.3947, -0.8298, 0.3947, -0.2791, -0.8298, 0.4834, 0.0, -1.0, 0.0, -0.9668, -0.2487, 0.05802, -0.9769, -0.1859, -0.1057, -0.8821, -0.4687, -0.04743, -0.9084, -0.4106, 0.07878, -0.524, -0.848, -0.08025, -0.5614, -0.8184, 0.1229, -0.6899, -0.7166, 0.1028, -0.6237, -0.7736, -0.1122, 0.0, -1.0, 0.0, 0.3947, -0.8298, 0.3947, -0.2791, -0.8298, 0.4834, 0.0, -1.0, 0.0, 0.0, 1.0, 0.0, -0.6171, 0.7837, 0.07122, 0.0, 1.0, 0.0, 0.0, 1.0, 0.0, -0.2957, 0.9513, 0.08721, -0.1592, 0.9855, -0.0582, -0.4558, 0.885, -0.09474, -0.424, 0.9044, 0.04702, 0.0, 0.0, 1.0, 0.0, 0.0, 1.0, 0.0, 0.0, 1.0, 0.0, 0.0, 1.0, -0.05604, -0.9984, 0.0, -0.2829, -0.9592, 0.0, -0.2914, -0.9553, 0.05071, -0.05604, -0.9984, 0.0, 0.5, -0.866, 0.0, 0.5, -0.866, 0.0, 0.5449, -0.8216, 0.1677, 0.3003, -0.9095, 0.2875, 0.4834, -0.2791, 0.8298, 0.2791, 0.4834, 0.8298, -0.2791, 0.4834, 0.8298, -0.4834, -0.2791, 0.8298, -0.2829, -0.9592, 0.0, -0.5111, -0.8595, 0.0, -0.4771, -0.878, 0.03871, -0.2914, -0.9553, 0.05071, -0.424, 0.9044, 0.04702, -0.4558, 0.885, -0.09474, -0.66, 0.7433, -0.1095, -0.6656, 0.7417, 0.08264, 0.0, 1.0, 0.0, -0.06109, 0.9839, 0.1677, 0.0, 1.0, 0.0, 0.0, 1.0, 0.0, 0.0, -1.0, 0.0, 0.0, -1.0, 0.0, -0.07122, -0.7837, 0.6171, 0.0, -1.0, 0.0, -0.6372, 0.7682, 0.06111, -0.3918, 0.6787, 0.6212, -0.5, 0.866, 0.0, -0.5, 0.866, 0.0, 0.5, -0.866, 0.0, 0.4994, -0.8663, 0.01038, 0.5, -0.866, 0.0, 0.5, -0.866, 0.0, -0.1426, 0.9872, 0.07122, 0.5, 0.866, 0.0, 0.5, 0.866, 0.0, 0.5, 0.866, 0.0, -0.3301, -0.7143, 0.6171, -0.5, -0.866, 0.0, -0.5, -0.866, 0.0, -0.5, -0.866, 0.0, -0.5, -0.866, 0.0, -0.6372, -0.7682, 0.06111, -0.5, -0.866, 0.0, -0.5, -0.866, 0.0, -0.8824, -0.4622, 0.08832, -0.858, -0.5114, -0.04883, -0.7241, -0.6794, -0.1184, -0.7151, -0.6989, 0.01256, -0.5, -0.866, 0.0, -0.5, -0.866, 0.0, -0.4067, -0.9135, 0.007025, -0.492, -0.8521, 0.1785, -0.4995, -0.8663, 0.007749, -0.5, -0.866, 0.0, -0.5, -0.866, 0.0, -0.5, -0.866, 0.0, 0.04211, 0.04264, 0.9982, -0.003628, -0.08175, 0.9966, -0.03681, -0.1374, 0.9898, -0.07191, -0.1353, 0.9882, -0.08346, -0.1078, 0.9907, -0.01209, -0.1331, 0.991, 0.06013, -0.1155, 0.9915, -0.1157, -0.02302, 0.993, -0.07652, 0.07333, 0.9944, -0.09875, 0.01943, 0.9949, -0.09596, -0.03395, 0.9948, -0.003908, 0.1027, 0.9947, 0.02341, 0.1009, 0.9946, 0.03125, 0.02398, 0.9992, 3.538e-08, 0.0, 1.0, -0.02669, -0.06001, 0.9978, -0.01576, -0.06386, 0.9978, -0.005629, -0.0838, 0.9965, 0.007038, -0.06544, 0.9978, 6.791e-08, 0.0, 1.0, 0.1205, 0.3256, 0.9378, 6.014e-08, 0.0, 1.0, 4.318e-08, 0.0, 1.0, -0.171, 0.05132, 0.9839, 2.127e-08, 0.0, 1.0, 3.823e-08, 0.0, 1.0, 0.5379, 0.3106, 0.7837, 0.1224, 0.1299, 0.9839, -0.1106, 0.1171, 0.9869, 0.6372, -0.7682, 0.06111, 0.3302, -0.7143, 0.6171, 0.5, -0.866, 0.0, 0.5, -0.866, 0.0, -0.4454, -0.8947, 0.03392, -0.5, -0.866, 0.0, -0.5, -0.866, 0.0, -0.5, -0.866, 0.0, -0.5, -0.866, 0.0, -0.5, -0.866, 0.0, -0.5, -0.866, 0.0, -0.5, -0.866, 0.0, -0.2244, 0.9709, 0.08354, -0.2543, 0.9671, -0.005112, -0.4956, 0.8685, -0.005479, -0.4277, 0.9031, 0.03845, 0.0, -1.0, 0.0, 0.06111, -0.9839, 0.1677, -0.1469, -0.9877, 0.05342, 0.0, -1.0, 0.0, 0.0, 1.0, 0.0, -0.4834, 0.8298, 0.2791, 0.4834, 0.8298, 0.2791, 0.0, 1.0, 0.0, 0.0, 0.0, 1.0, 0.0, 0.0, 1.0, 0.0, 0.0, 1.0, 0.0, 0.0, 1.0, 0.0, 0.0, 1.0, 0.0, 0.0, 1.0, 0.0, 0.0, 1.0, 0.0, 0.0, 1.0, 0.5, -0.866, 0.0, -0.1426, -0.9872, 0.07122, 0.5, -0.866, 0.0, 0.5, -0.866, 0.0, 0.0, -1.0, 0.0, 0.3947, -0.8298, 0.3947, -0.2791, -0.8298, 0.4834, 0.0, -1.0, 0.0, 0.0, 0.0, 1.0, 0.0, 0.0, 1.0, 0.0, 0.0, 1.0, 0.0, 0.0, 1.0, 0.0, 1.0, 0.0, -0.4834, 0.8298, 0.2791, 0.4834, 0.8298, 0.2791, 0.0, 1.0, 0.0, -0.5211, -0.8499, -0.07802, -0.4465, -0.8948, 0.0, -0.7151, -0.6989, 0.01256, -0.7241, -0.6794, -0.1184, 0.3302, 0.7143, 0.6171, 0.6372, 0.7683, 0.06109, 0.5, 0.866, 0.0, 0.5, 0.866, 0.0, -0.5, -0.866, 0.0, -0.5, -0.866, 0.0, 0.1461, -0.9893, 0.0, -0.6372, -0.7683, 0.06109, -7.498e-09, 0.0, 1.0, -7.498e-09, 0.0, 1.0, -7.498e-09, 0.0, 1.0, -7.498e-09, 0.0, 1.0, -7.498e-09, 0.0, 1.0, -7.498e-09, 0.0, 1.0, -1.0, 0.0, 0.0, -1.0, 0.0, 0.0, -0.8298, 2.679e-05, -0.5581, -0.8298, 0.5581, 2.679e-05, -1.0, 0.0, 0.0, -1.0, 0.0, 0.0, -0.8298, -0.5581, 2.666e-05, -0.8298, 0.5581, 2.679e-05, -1.0, 0.0, 0.0, -1.0, 0.0, 0.0, -0.8298, 2.679e-05, -0.5581, -0.8298, 0.5581, 2.679e-05, -1.0, 0.0, 0.0, -1.0, 0.0, 0.0, -0.8298, 2.679e-05, -0.5581, -0.8298, 0.3946, -0.3947, -1.0, 0.0, 0.0, -1.0, 0.0, 0.0, -0.8298, 2.679e-05, -0.5581, -0.8298, 0.3946, -0.3947, -1.0, 0.0, 0.0, -1.0, 0.0, 0.0, -0.8298, -0.5581, 2.666e-05, -0.8298, -2.666e-05, -0.5581, -1.0, 0.0, 0.0, -1.0, 0.0, 0.0, -0.8298, 2.679e-05, -0.5581, -0.8298, 0.5581, 2.679e-05, -1.0, 0.0, 0.0, -1.0, 0.0, 0.0, -0.8298, -0.3947, -0.3946, -0.8298, -2.666e-05, -0.5581, -1.0, 0.0, 0.0, -1.0, 0.0, 0.0, -0.8298, 2.679e-05, -0.5581, -0.8298, 0.5581, 2.679e-05, -1.0, 0.0, 0.0, -1.0, 0.0, 0.0, -0.8298, -0.5581, 2.666e-05, -0.8298, 0.3946, -0.3947, -1.0, 0.0, 0.0, -1.0, 0.0, 0.0, -0.9378, -0.3471, -0.008571, -1.0, 0.0, 0.0, -1.0, 0.0, 0.0, -1.0, 0.0, 0.0, -1.0, 0.0, 0.0, -0.9378, 0.07392, -0.3393, -1.0, 0.0, 0.0, -1.0, 0.0, 0.0, -0.8298, -0.5581, 2.666e-05, -0.8298, 0.3946, -0.3947, -1.0, 0.0, 0.0, -1.0, 0.0, 0.0, -0.8298, 2.679e-05, -0.5581, -0.8298, 0.5581, 2.679e-05, -1.0, 0.0, 0.0, -1.0, 0.0, 0.0, -0.8298, 2.679e-05, -0.5581, -0.8298, 0.5581, 2.679e-05, -1.0, 0.0, 0.0, -1.0, 0.0, 0.0, -0.8298, -0.5581, 2.666e-05, -0.8298, 0.5581, 2.679e-05, -1.0, 0.0, 0.0, -1.0, 0.0, 0.0, -0.8298, 2.679e-05, -0.5581, -0.8298, 0.5581, 2.679e-05, -1.0, 0.0, 0.0, -1.0, 0.0, 0.0, -0.8298, -0.3947, -0.3946, -0.8298, -2.666e-05, -0.5581, -1.0, 0.0, 0.0, -1.0, 0.0, 0.0, -0.8298, 2.679e-05, -0.5581, -0.8298, 0.5581, 2.679e-05, 0.2791, -0.4834, 0.8298, 0.2791, 0.4834, 0.8298, -0.2791, 0.4834, 0.8298, -0.4834, -0.2791, 0.8298, 0.0, 0.0, 1.0, 0.0, 0.0, 1.0, 0.0, 0.0, 1.0, 0.0, 0.0, 1.0, 0.5401, -0.8287, 0.1469, 0.3302, -0.7143, 0.6171, 0.5, -0.866, 0.0, 0.5, -0.866, 0.0, 0.3301, 0.7143, 0.6171, 0.5, 0.866, 0.0, 0.5, 0.866, 0.0, 0.5, 0.866, 0.0, -0.3538, -0.7484, 0.561, -0.6372, -0.7682, 0.06111, -0.5, -0.866, 0.0, -0.5, -0.866, 0.0, 0.5, 0.866, 0.0, 0.492, 0.8521, 0.1785, 0.5, 0.866, 0.0, 0.5, 0.866, 0.0, -0.5, 0.866, 0.0, -0.3918, 0.6787, 0.6212, -0.5, 0.866, 0.0, -0.5, 0.866, 0.0, 0.0, 0.0, 1.0, 0.0, 0.0, 1.0, 0.0, 0.0, 1.0, 0.0, 0.0, 1.0, -0.6372, 0.7682, 0.06111, -0.4953, 0.8667, 0.05977, -0.5, 0.866, 0.0, -0.5, 0.866, 0.0, 0.0, -1.0, 0.0, 0.4834, -0.8298, 0.2791, -0.2791, -0.8298, 0.4834, 0.0, -1.0, 0.0, 0.0, 0.0, 1.0, 0.0, 0.0, 1.0, 0.0, 0.0, 1.0, 0.0, 0.0, 1.0, -0.5, 0.866, 0.0, -0.5, 0.866, 0.0, -0.6372, 0.7682, 0.06111, -0.4996, 0.8654, 0.03882, 0.6838, 0.7253, 0.0799, 0.7151, 0.6985, -0.02778, 0.5761, 0.8099, -0.1105, 0.4617, 0.8826, 0.08873, -0.5449, 0.8216, 0.1677, -0.5, 0.866, 0.0, -0.5, 0.866, 0.0, -0.5, 0.866, 0.0, -0.6372, 0.7682, 0.06111, -0.4985, 0.8666, 0.0231, -0.5, 0.866, 0.0, -0.5, 0.866, 0.0, 0.0, 0.0, 1.0, 0.0, 0.0, 1.0, 0.0, 0.0, 1.0, 0.0, 0.0, 1.0, -0.1426, 0.9872, 0.07122, 0.5, 0.866, 0.0, 0.5, 0.866, 0.0, 0.5, 0.866, 0.0, 0.3301, 0.7143, 0.6171, 0.5, 0.866, 0.0, 0.5, 0.866, 0.0, 0.5, 0.866, 0.0, 0.0, 0.0, 1.0, 0.0, 0.0, 1.0, 0.0, 0.0, 1.0, 0.0, 0.0, 1.0, 0.0, 0.0, 1.0, 0.0, 0.0, 1.0, 0.0, 0.0, 1.0, 0.0, 0.0, 1.0, -0.5, 0.866, 0.0, -0.5, 0.866, 0.0, -0.5, 0.866, 0.0, -0.5, 0.866, 0.0, 0.0, 0.0, 1.0, 0.0, 0.0, 1.0, 0.0, 0.0, 1.0, 0.0, 0.0, 1.0, 0.0, 1.0, 0.0, 0.05603, 0.9984, 0.0, 0.05603, 0.9984, 0.0, -0.05603, 0.9984, 0.0, -0.05603, 0.9984, 0.0, -0.5, 0.866, 0.0, -0.5, 0.866, 0.0, -0.5, 0.866, 0.0, -0.5, 0.866, 0.0, 0.0, 0.0, 1.0, 0.0, 0.0, 1.0, 0.0, 0.0, 1.0, 0.0, 0.0, 1.0, 0.0, 0.0, 1.0, 0.0, 0.0, 1.0, 0.0, 0.0, 1.0, 0.0, 0.0, 1.0, 0.1705, -0.9846, 0.03756, 0.2178, -0.972, -0.08854, 0.4618, -0.8826, -0.08869, 0.4193, -0.9071, 0.03753, 0.0, 0.0, 1.0, 0.0, 0.0, 1.0, 0.0, 0.0, 1.0, 0.0, 0.0, 1.0, 0.0, 0.0, 1.0, 0.0, 0.0, 1.0, 0.0, 0.0, 1.0, 0.0, 0.0, 1.0, 0.0, 1.0, 0.0, -0.4834, 0.8298, 0.2791, 0.3947, 0.8298, 0.3946, 0.0, 1.0, 0.0, 0.3947, -0.3947, 0.8298, 0.4834, 0.2791, 0.8298, -0.2791, 0.4834, 0.8298, -0.4834, -0.2791, 0.8298, 0.0, 0.0, 1.0, 0.0, 0.0, 1.0, 0.0, 0.0, 1.0, 0.0, 0.0, 1.0, 0.0, 0.0, 1.0, 0.0, 0.0, 1.0, 0.0, 0.0, 1.0, 0.0, 0.0, 1.0, -0.1546, 0.08926, 0.9839, 0.1016, 0.02552, 0.9945, -0.0286, 0.05278, 0.9982, 0.1035, 0.003498, 0.9946, 0.07147, 0.05571, 0.9959, -0.005609, 0.1633, 0.9866, 0.06161, -0.01035, 0.998, -0.01901, 0.06775, 0.9975, -0.3639, -0.5034, 0.7837, -0.1224, -0.1299, 0.9839, 1.676e-08, 0.0, 1.0, 5.332e-08, 0.0, 1.0, -0.3639, -0.5034, 0.7837, 0.1498, -0.0447, 0.9877, 0.322, -0.4643, 0.825, -0.538, -0.3106, 0.7837, 2.458e-08, 0.0, 1.0, -0.04082, -0.0566, 0.9976, -0.007194, 0.01059, 0.9999, -0.003757, 0.01178, 0.9999, -0.006807, 0.001824, 1.0, -0.006498, -0.001861, 1.0, 0.0001128, 0.006567, 1.0, 0.001769, 0.006175, 1.0, -0.004748, 0.002064, 1.0, -0.04872, 0.03841, 0.9981, 4.535e-08, 0.0, 1.0, 7.775e-08, 0.0, 1.0, 0.171, -0.05132, 0.9839, 0.8412, -0.5334, 0.0887, 0.8167, -0.5759, -0.03755, 0.9382, -0.3441, -0.0376, 0.9382, -0.3441, 0.0376, -0.2478, -0.9609, 0.1238, -0.3449, -0.9379, -0.03754, 0.02509, -0.9984, -0.05085, -8.612e-06, -0.9894, 0.1454, -0.5017, -0.865, -0.002205, -0.5904, -0.8063, 0.0364, -0.7245, -0.6887, 0.02762, -0.7042, -0.7098, -0.01703, -0.5092, -0.8606, -0.01166, -0.5811, -0.813, 0.03706, -0.6734, -0.7381, 0.04148, -0.6966, -0.7174, -0.006192, 0.04035, 0.9953, 0.08792, -0.002409, 1.0, -0.0022, -0.2621, 0.965, -0.003087, -0.1705, 0.9846, 0.03758, -0.4465, -0.8948, 0.0, -0.5211, -0.8499, -0.07802, -0.2957, -0.9513, -0.08721, -0.3426, -0.9387, 0.03777, -0.5811, -0.813, 0.03706, -0.5092, -0.8606, -0.01166, -0.2633, -0.9647, -0.005078, -0.3369, -0.9408, 0.03837, 0.3947, -0.3947, 0.8298, 0.2791, 0.4834, 0.8298, -0.2791, 0.4834, 0.8298, -0.4834, -0.2791, 0.8298, 0.7408, 0.6644, 0.09884, 0.7435, 0.6619, -0.09539, 0.411, 0.9086, -0.0739, 0.5234, 0.8484, 0.07975, 0.2196, -0.9717, 0.08721, 0.26, -0.9656, -0.001161, 0.4932, -0.8699, -0.008553, 0.4304, -0.9018, 0.03882, 0.0, 0.0, 1.0, 0.0, 0.0, 1.0, 0.0, 0.0, 1.0, 0.0, 0.0, 1.0, 0.0, 0.0, 1.0, 0.0, 0.0, 1.0, 0.7139, 0.7001, -0.01066, 0.7664, 0.6413, 0.03773, 0.8712, 0.4908, 0.01149, 0.8249, 0.5652, -0.005362, 0.0, 0.0, 1.0, 0.0, 0.0, 1.0, 0.0, 0.0, 1.0, 0.0, 0.0, 1.0, -0.9664, 0.2568, -0.01053, -0.9382, 0.3441, 0.03761, -0.8167, 0.5758, 0.03755, -0.8673, 0.4978, -0.01089, 0.2791, -0.4834, 0.8298, 0.4834, 0.2791, 0.8298, -0.2791, 0.4834, 0.8298, -0.4834, -0.2791, 0.8298, 0.1793, 0.9823, -0.05328, 0.3933, 0.9179, -0.05331, 0.3904, 0.9193, 0.05055, 0.1547, 0.988, 0.0, 0.0, -1.0, 0.0, 0.0, -1.0, 0.0, -0.6171, -0.7837, 0.07119, 0.0, -1.0, 0.0, 0.7436, 0.6651, -0.06808, 0.8463, 0.5326, 0.0, 0.8463, 0.5326, 0.0, 0.7409, 0.6717, 0.0, 0.5, -0.866, 0.0, 0.5, -0.866, 0.0, 0.5, -0.866, 0.0, -0.1426, -0.9872, 0.07122, -0.7472, 0.663, -0.04547, -0.5715, 0.8183, -0.0615, -0.6552, 0.7541, 0.04595, -0.8225, 0.5687, 0.004215, -0.9719, -0.2183, 0.08816, -0.9631, -0.2692, -0.001117, -0.8678, -0.4969, -0.003239, -0.8825, -0.4618, 0.08867, -0.966, 0.2583, -0.009856, -0.9515, 0.2952, 0.08678, -0.8498, 0.5212, 0.07808, -0.8628, 0.5054, -0.01323, -0.8628, 0.5054, -0.01323, -0.8498, 0.5212, 0.07808, -0.7366, 0.6763, 0.0, -0.7117, 0.7023, -0.01448, 0.0347, 0.9959, 0.0837, 0.004427, 1.0, -0.004844, -0.2543, 0.9671, -0.005112, -0.2244, 0.9709, 0.08354, 0.0, 0.0, 1.0, 0.0, 0.0, 1.0, 0.0, 0.0, 1.0, 0.0, 0.0, 1.0, 0.7664, 0.6413, 0.03773, 0.7139, 0.7001, -0.01066, 0.5035, 0.864, -0.004477, 0.5634, 0.8253, 0.03924, 0.5634, 0.8253, 0.03924, 0.5035, 0.864, -0.004477, 0.2554, 0.9668, -0.00327, 0.3447, 0.938, 0.03755, 0.01662, -0.1031, -0.9945, 0.1199, 0.05807, -0.9911, 0.05479, 0.08776, -0.9946, 3.653e-09, 0.0, -1.0, -0.05362, -0.008486, -0.9985, -0.003993, -0.016, -0.9999, -0.05972, -0.1032, -0.9929, -0.07375, -0.05573, -0.9957, 0.07336, -0.009658, -0.9973, -8.382e-08, 0.0, -1.0, 7.333e-09, 0.0, -1.0, 0.07515, 0.03716, -0.9965, 0.05737, 0.01667, -0.9982, -0.004411, 0.06567, -0.9978, -0.03506, 0.05571, -0.9978, 7.333e-09, 0.0, -1.0, 7.333e-09, 0.0, -1.0, 0.04913, 0.0438, -0.9978, 0.05855, -0.01213, -0.9982, -0.01597, -0.0638, -0.9978, -0.02974, -0.05861, -0.9978, -1.988e-08, 0.0, -1.0, -0.05944, 0.02462, -0.9979, 0.1012, 0.004739, -0.9949, 0.04603, 0.09148, -0.9947, 0.08765, 0.05479, -0.9946, 0.07075, 0.07568, -0.9946, -0.07898, 0.02234, -0.9966, -0.05631, 0.08696, -0.9946, -0.003913, 0.1027, -0.9947, -0.0911, 0.04541, -0.9948, -0.05466, 0.08451, -0.9949, -0.008727, -0.03497, -0.9994, -0.1157, -0.02876, -0.9929, -0.0705, -0.05572, -0.996, -0.1034, -0.003574, -0.9946, 0.03674, -0.08289, -0.9959, 0.05776, -0.08583, -0.9946, 0.07486, -0.05867, -0.9955, 0.03321, 0.0005727, -0.9994, 0.09416, -0.01337, -0.9955, 0.09503, 0.01113, -0.9954, -5.268e-08, 0.0, -1.0, -0.03861, 0.04899, -0.9981, -0.05451, 0.07869, -0.9954, -0.01585, 0.004541, -0.9999, -0.0903, 0.04698, -0.9948, -0.08906, 0.01199, -0.996, -0.1034, -0.003573, -0.9946, -0.03962, -0.08736, -0.9954, -0.01547, -0.09442, -0.9954, -0.06119, -0.07281, -0.9955, 0.02751, 0.03585, -0.999, -0.007685, 0.06489, -0.9979, 0.106, -0.02799, -0.994, 0.09541, 0.007853, -0.9954, -0.03529, 0.08919, -0.9954, -0.05692, 0.07027, -0.9959, -0.07784, 0.0675, -0.9947, -0.08116, 0.02664, -0.9963, -0.05581, 0.07701, -0.9955, -0.008129, -0.06175, -0.9981, 0.06214, 0.004807, -0.9981, 0.1204, -0.05784, -0.991, 0.06141, 0.09199, -0.9939, 0.1388, 0.06549, -0.9882, 0.02351, 0.1293, -0.9913, 4.711e-06, 0.1539, -0.9881, 0.07693, 0.1064, -0.9913, -0.1315, 0.06038, -0.9895, -0.1146, 0.02323, -0.9931, -0.1139, 0.0005609, -0.9935, -0.05466, -0.08451, -0.9949, -0.03065, -0.09706, -0.9948, -0.07658, -0.06856, -0.9947, -0.09663, -0.01559, -0.9952, -0.03547, -0.08282, -0.9959, -0.005245, -0.1035, -0.9946, -0.05776, -0.08572, -0.9946, 0.09777, -0.03046, -0.9947, 0.06692, -0.07606, -0.9949, -0.06064, -0.08305, -0.9947, 0.0, 1.0, 0.0, 0.0, 1.0, 0.0, 0.0, 1.0, 0.0, -0.06111, 0.9839, 0.1677, 0.0, -1.0, 0.0, 0.4834, -0.8298, 0.2791, -0.2791, -0.8298, 0.4834, 0.0, -1.0, 0.0, 0.0, 0.0, 1.0, 0.0, 0.0, 1.0, 0.0, 0.0, 1.0, 0.0, 0.0, 1.0, 0.0, 0.0, 1.0, 0.0, 0.0, 1.0, 0.0, 0.0, 1.0, 0.0, 0.0, 1.0, -0.07122, -0.7837, 0.6171, 0.0, -1.0, 0.0, 0.0, -1.0, 0.0, 0.6212, -0.7837, 0.0, 0.0, 1.0, 0.0, -0.1785, 0.9839, 0.0, 0.06111, 0.9839, 0.1677, 0.0, 1.0, 0.0, 0.0, 1.0, 0.0, 0.0, 1.0, 0.0, 0.1677, 0.9839, 0.06111, 0.0, 1.0, 0.0, 0.5379, 0.3106, 0.7837, -3.893e-09, 0.0, 1.0, 2.429e-09, 0.0, 1.0, -3.893e-09, 0.0, 1.0, 2.429e-09, 0.0, 1.0, -6.791e-09, 0.0, 1.0, 3.538e-08, 0.0, 1.0, 0.03125, 0.02398, 0.9992, -0.005254, 0.1035, 0.9946, 0.02151, 0.1011, 0.9946, -0.0338, 0.09667, 0.9947, 0.06692, 0.07606, 0.9949, 0.06702, 0.05576, 0.9962, 0.1137, 0.06255, 0.9915, 0.03651, 0.03946, 0.9986, 0.01668, 0.01606, 0.9997, 0.1224, 0.1299, 0.9839, 0.1546, -0.08924, 0.9839, -3.704e-09, 0.0, 1.0, -5.821e-09, 0.0, 1.0, -0.5669, -0.2541, 0.7837, 0.03362, 0.01941, 0.9992, 0.01911, -0.05902, 0.9981, 0.02708, -0.1387, 0.99, -0.003628, -0.08175, 0.9966, 0.04211, 0.04264, 0.9982, 0.1224, 0.1299, 0.9839, -1.745e-10, 0.0, 1.0, 0.04474, -0.06841, 0.9967, -0.0118, 0.002595, 0.9999, -0.01165, -0.004159, 0.9999, -0.004023, 0.007252, 1.0, -0.01561, 0.009012, 0.9998, -0.05272, -0.006241, 0.9986, 9.997e-09, 0.0, 1.0, -0.5669, -0.2541, 0.7837, 0.5449, -0.8216, 0.1677, -0.1426, -0.9872, 0.07122, 0.5, -0.866, 0.0, 0.5, -0.866, 0.0, 0.0, -1.0, 0.0, 0.4834, -0.8298, 0.2791, -0.2791, -0.8298, 0.4834, 0.0, -1.0, 0.0, 0.5, -0.866, 0.0, 0.5, -0.866, 0.0, 0.5449, -0.8216, 0.1677, 0.5, -0.866, 0.0, 0.0, 1.0, 0.0, -0.6212, 0.7837, 0.0, 0.561, 0.825, 0.06778, 0.0, 1.0, 0.0, 0.003923, -0.1027, -0.9947, 0.05181, 0.05363, -0.9972, 0.08259, 0.05752, -0.9949, 0.08598, 0.01475, -0.9962, -0.007685, 0.06489, -0.9979, 0.02751, 0.03585, -0.999, 0.05576, -0.06714, -0.9962, 0.07581, -0.0662, -0.9949, 0.05182, -0.05363, -0.9972, 0.1006, -0.02108, -0.9947, 0.1034, 0.00531, -0.9946, 0.03963, -0.0006814, -0.9992, 0.1153, -0.03599, -0.9927, 0.06922, 0.07683, -0.9946, 0.09777, 0.03046, -0.9947, 0.01992, 0.09933, -0.9949, 0.05805, 0.07194, -0.9957, -0.03421, 0.08782, -0.9955, 0.01199, 0.08906, -0.996, -0.09508, -0.01113, -0.9954, -0.03861, 0.04899, -0.9981, -5.268e-08, 0.0, -1.0, 0.05451, -0.07869, -0.9954, 0.1029, 0.005549, -0.9947, 0.01802, -0.00031, -0.9998, -0.05944, 0.02462, -0.9979, -1.988e-08, 0.0, -1.0, -1.127e-07, 0.0, -1.0, 0.06204, -0.02169, -0.9978, 0.01597, -0.0638, -0.9978, -0.08307, -0.01234, -0.9965, 0.03182, -0.05056, -0.9982, -1.127e-07, 0.0, -1.0, -1.127e-07, 0.0, -1.0, -0.05973, -0.001187, -0.9982, 0.006527, 0.08373, -0.9965, -0.0564, -0.01972, -0.9982, -0.05221, 0.03992, -0.9978, -8.382e-08, 0.0, -1.0, 0.07336, -0.009658, -0.9973, -0.04603, -0.09148, -0.9947, -0.08765, -0.05479, -0.9946, 0.00525, -0.1035, -0.9946, 0.02803, -0.02803, -0.9992, -0.02337, -0.1009, -0.9946, 0.0, 0.0, 1.0, 0.0, 0.0, 1.0, 0.0, 0.0, 1.0, 0.0, 0.0, 1.0, 0.3947, -0.3947, 0.8298, 0.4834, 0.2791, 0.8298, -0.2791, 0.4834, 0.8298, -0.4834, -0.2791, 0.8298, 0.0, 1.0, 0.0, 0.0, 1.0, 0.0, 0.06111, 0.9839, 0.1677, 0.0, 1.0, 0.0, 0.2791, -0.4834, 0.8298, 0.4834, 0.2791, 0.8298, -0.2791, 0.4834, 0.8298, -0.4834, -0.2791, 0.8298, 0.0, 1.0, 0.0, -0.4834, 0.8298, 0.2791, 0.2791, 0.8298, 0.4834, 0.0, 1.0, 0.0, 0.0, 1.0, 0.0, -0.4834, 0.8298, 0.2791, 0.2791, 0.8298, 0.4834, 0.0, 1.0, 0.0, -0.179, 0.9824, -0.05296, -0.05603, 0.9984, 0.0, -0.05603, 0.9984, 0.0, -0.1762, 0.983, 0.05052, 0.0, 1.0, 0.0, -0.4834, 0.8298, 0.2791, 0.3947, 0.8298, 0.3946, 0.0, 1.0, 0.0, -0.9631, -0.2692, -0.001117, -0.9719, -0.2183, 0.08816, -0.9975, 0.04754, 0.05197, -0.9975, 0.04754, -0.05197, 0.1693, -0.9819, 0.0847, 0.2375, -0.9633, -0.1247, 0.4278, -0.9031, -0.03845, 0.5591, -0.8211, 0.1152, -0.9832, -0.1787, 0.03838, -0.9651, -0.2336, -0.1184, -0.858, -0.5114, -0.04883, -0.8824, -0.4622, 0.08832, 0.3933, 0.9179, -0.05331, 0.6257, 0.7776, -0.06245, 0.6705, 0.7395, 0.06077, 0.3904, 0.9193, 0.05055, 0.0, -1.0, 0.0, 0.4834, -0.8298, 0.2791, -0.2791, -0.8298, 0.4834, 0.0, -1.0, 0.0, -0.3426, -0.9387, 0.03777, -0.2957, -0.9513, -0.08721, 0.02956, -0.9953, -0.09211, -0.04036, -0.9953, 0.08792, -0.03217, 0.9963, 0.07937, 0.07359, 0.9917, -0.1057, -0.1668, 0.9797, -0.1114, -0.286, 0.9537, 0.09321, 0.7298, -0.6801, 0.0691, 0.6803, -0.7329, 0.0, 0.8167, -0.5759, -0.03755, 0.8412, -0.5334, 0.0887, 0.0, 1.0, 0.0, -0.4834, 0.8298, 0.2791, 0.2791, 0.8298, 0.4834, 0.0, 1.0, 0.0, 0.4193, -0.9071, 0.03753, 0.4618, -0.8826, -0.08869, 0.6803, -0.7329, 0.0, 0.7298, -0.6801, 0.0691, 0.0, 0.0, 1.0, 0.0, 0.0, 1.0, 0.0, 0.0, 1.0, 0.0, 0.0, 1.0, 0.0, -1.0, 0.0, 0.4834, -0.8298, 0.2791, -0.2791, -0.8298, 0.4834, 0.0, -1.0, 0.0, 0.0, 0.0, 1.0, 0.0, 0.0, 1.0, 0.0, 0.0, 1.0, 0.0, 0.0, 1.0, -0.9684, -0.2493, -0.0003567, -0.9538, -0.2865, 0.09025, -0.9975, -0.04754, 0.05197, -0.9975, 0.04754, -0.05197, 0.2791, -0.4834, 0.8298, 0.4834, 0.2791, 0.8298, -0.2791, 0.4834, 0.8298, -0.4834, -0.2791, 0.8298, -0.286, 0.9537, 0.09321, -0.1668, 0.9797, -0.1114, -0.4183, 0.9027, -0.1006, -0.5249, 0.847, 0.0843, 0.9841, 0.1734, 0.03782, 0.9716, 0.2201, -0.08677, 0.9081, 0.417, -0.03734, 0.854, 0.5196, 0.02512, 0.0, -1.0, 0.0, 0.06111, -0.9839, 0.1677, 0.0, -1.0, 0.0, 0.0, -1.0, 0.0, 0.8253, -0.5634, 0.03924, 0.8659, -0.4999, -0.01702, 0.9645, -0.2639, -0.00578, 0.97, -0.2279, 0.08497, 0.9293, 0.3608, -0.0795, 0.9508, 0.2969, 0.08816, 0.9954, 0.08844, 0.03772, 0.9926, -0.05384, -0.1091, -0.5904, -0.8063, 0.0364, -0.5017, -0.865, -0.002205, -0.262, -0.9651, -0.003055, -0.2973, -0.9507, 0.08858, 0.2791, -0.4834, 0.8298, 0.4834, 0.2791, 0.8298, -0.2791, 0.4834, 0.8298, -0.4834, -0.2791, 0.8298, 0.0, 1.0, 0.0, 0.0, 1.0, 0.0, 0.007025, 0.9945, 0.1045, 0.0, 1.0, 0.0, -0.1705, 0.9846, 0.03758, -0.2621, 0.965, -0.003087, -0.5031, 0.8642, -0.0033, -0.4618, 0.8826, 0.08873, -0.9538, -0.2865, 0.09025, -0.9684, -0.2493, -0.0003567, -0.862, -0.5068, -0.008586, -0.8763, -0.4754, 0.07805, 0.6257, 0.7776, -0.06245, 0.7436, 0.6651, -0.06808, 0.7409, 0.6717, 0.0, 0.6705, 0.7395, 0.06077, -0.08912, -0.9953, 0.03764, -0.003308, -1.0, 0.0, 0.26, -0.9656, -0.001161, 0.2196, -0.9717, 0.08721, 0.5231, -0.8472, 0.09277, 0.4964, -0.8681, -0.004477, 0.7041, -0.7101, -0.004577, 0.7287, -0.6809, 0.07326, 0.289, -0.9541, 0.07911, 0.2623, -0.965, -0.003301, 0.4964, -0.8681, -0.004477, 0.5231, -0.8472, 0.09277, 0.1907, 0.9817, 0.0, 0.2576, 0.9662, -0.0011, -0.002409, 1.0, -0.0022, 0.04035, 0.9953, 0.08792, 0.9687, 0.2482, -0.005041, 0.9659, 0.2537, 0.05103, 0.9952, -0.04143, 0.08872, 0.9999, -0.01073, -0.004611, 0.0, -1.0, 0.0, 0.4834, -0.8298, 0.2791, -0.2791, -0.8298, 0.4834, 0.0, -1.0, 0.0, 0.2791, -0.4834, 0.8298, 0.4834, 0.2791, 0.8298, -0.2791, 0.4834, 0.8298, -0.4834, -0.2791, 0.8298, 0.6836, 0.7216, 0.1094, 0.6917, 0.7213, -0.03678, 0.5067, 0.8621, -0.008553, 0.5254, 0.847, 0.08143, 0.9659, 0.2537, 0.05103, 0.9687, 0.2482, -0.005041, 0.8516, 0.5206, -0.06097, 0.8607, 0.509, 0.01149, 0.9999, -0.01073, -0.004611, 0.9952, -0.04143, 0.08872, 0.9795, -0.2015, 0.0, 0.9659, -0.2588, -0.006655, 0.0, 1.0, 0.0, -0.4834, 0.8298, 0.2791, 0.2791, 0.8298, 0.4834, 0.0, 1.0, 0.0, 0.6171, 0.7837, 0.07122, 0.0, 1.0, 0.0, 0.0, 1.0, 0.0, -0.07122, 0.7837, 0.6171, 0.05603, 0.9984, 0.0, 0.1793, 0.9823, -0.05328, 0.1547, 0.988, 0.0, 0.05603, 0.9984, 0.0, 0.0, 1.0, 0.0, -0.4834, 0.8298, 0.2791, 0.2791, 0.8298, 0.4834, 0.0, 1.0, 0.0, 0.0, -1.0, 0.0, 0.4834, -0.8298, 0.2791, -0.2791, -0.8298, 0.4834, 0.0, -1.0, 0.0, -0.5839, -0.8107, -0.04256, -0.8104, -0.584, -0.04818, -0.7366, -0.6764, 0.0, -0.5831, -0.811, 0.0482, 0.6181, -0.7836, -0.06245, 0.4821, -0.8735, -0.06805, 0.4891, -0.8722, 0.0, 0.571, -0.8187, 0.06077, -0.9975, 0.04754, -0.05197, -0.9975, -0.04754, 0.05197, -0.9382, 0.3441, 0.03761, -0.9664, 0.2568, -0.01053, 0.0, 1.0, 0.0, 0.0, 1.0, 0.0, 0.06111, 0.9839, 0.1677, 0.0, 1.0, 0.0, -0.9975, -0.04754, -0.05197, -1.0, -5.215e-07, 0.0, -0.97, 0.2279, 0.08493, -0.9522, 0.3034, -0.03554, 0.0, -1.0, 0.0, 0.4834, -0.8298, 0.2791, -0.2791, -0.8298, 0.4834, 0.0, -1.0, 0.0, 0.3447, 0.938, 0.03755, 0.2554, 0.9668, -0.00327, 0.004427, 1.0, -0.004844, 0.0347, 0.9959, 0.0837, 0.0, 1.0, 0.0, -0.4834, 0.8298, 0.2791, 0.2791, 0.8298, 0.4834, 0.0, 1.0, 0.0, 0.7435, 0.6619, -0.09539, 0.7408, 0.6644, 0.09884, 0.854, 0.5196, 0.02512, 0.9081, 0.417, -0.03734, -0.5249, 0.847, 0.0843, -0.4183, 0.9027, -0.1006, -0.6671, 0.7429, -0.05571, -0.7217, 0.6918, 0.02315, -0.8109, 0.5776, -0.09411, -0.8781, 0.4711, 0.0843, -0.7217, 0.6918, 0.02315, -0.6671, 0.7429, -0.05571, 0.3447, 0.938, 0.03755, 0.2375, 0.9633, -0.1247, 0.07359, 0.9917, -0.1057, -0.03217, 0.9963, 0.07937, 0.0, 1.0, 0.0, -0.4834, 0.8298, 0.2791, 0.2791, 0.8298, 0.4834, 0.0, 1.0, 0.0, 0.2644, -0.963, -0.05327, 0.05604, -0.9984, 0.0, 0.05604, -0.9984, 0.0, 0.2675, -0.9622, 0.05051, 0.4304, -0.9018, 0.03882, 0.4932, -0.8699, -0.008553, 0.7325, -0.68, -0.03371, 0.6808, -0.7278, 0.08262, 0.0, -1.0, 0.0, 0.05977, -0.9982, 0.004378, -0.6171, -0.7837, 0.07122, 0.0, -1.0, 0.0, -0.6171, -0.7837, 0.07122, 0.0, -1.0, 0.0, 0.0, -1.0, 0.0, 0.0, -1.0, 0.0, 0.0, -1.0, 0.0, 0.1785, -0.9839, 0.0, -0.1677, -0.9839, 0.06111, 0.0, -1.0, 0.0, -0.0286, 0.05278, 0.9982, 0.1016, 0.02552, 0.9945, 7.775e-08, 0.0, 1.0, 4.535e-08, 0.0, 1.0, 1.492e-08, 0.0, 1.0, 3.653e-09, 0.0, -1.0, 0.06214, 0.004807, -0.9981, -0.008129, -0.06175, -0.9981, -0.09226, 0.04724, -0.9946, -0.05362, -0.008486, -0.9985, 0.6917, 0.7213, -0.03678, 0.6836, 0.7216, 0.1094, 0.8607, 0.509, 0.01149, 0.8516, 0.5206, -0.06097, 0.0, 1.0, 0.0, 0.0, 1.0, 0.0, 0.0, 1.0, 0.0, 0.0, 1.0, 0.0, -0.4277, 0.9031, 0.03845, -0.4956, 0.8685, -0.005479, -0.7117, 0.7023, -0.01448, -0.7366, 0.6763, 0.0, -0.3906, 0.9192, -0.05072, -0.179, 0.9824, -0.05296, -0.1762, 0.983, 0.05052, -0.3904, 0.9193, 0.05055, 0.0, 1.0, 0.0, -0.4834, 0.8298, 0.2791, 0.2791, 0.8298, 0.4834, 0.0, 1.0, 0.0, 0.0, 1.0, 0.0, -0.4834, 0.8298, 0.2791, 0.2791, 0.8298, 0.4834, 0.0, 1.0, 0.0, -0.9522, 0.3034, -0.03554, -0.97, 0.2279, 0.08493, -0.8781, 0.4711, 0.0843, -0.8109, 0.5776, -0.09411, -3.072e-07, 0.0, 1.0, 0.0, 0.0, 1.0, 0.0, 0.0, 1.0, 0.0, 0.0, 1.0, 0.00561, -0.00537, 1.0, 0.0, 1.0, 0.0, -0.05507, 0.9869, 0.1514, 0.06111, 0.9839, 0.1677, 0.0, 1.0, 0.0, 0.7287, -0.6809, 0.07326, 0.7041, -0.7101, -0.004577, 0.8682, -0.4963, -0.00471, 0.8455, -0.5274, 0.08317, 0.0, -1.0, 0.0, 0.0, -1.0, 0.0, -0.1677, -0.9839, 0.06109, 0.0, -1.0, 0.0, 0.9954, 0.02969, -0.09145, 0.9954, -0.03981, 0.08752, 0.9382, -0.3441, 0.0376, 0.9382, -0.3441, -0.0376, 0.0, -1.0, 0.0, 0.4834, -0.8298, 0.2791, -0.2791, -0.8298, 0.4834, 0.0, -1.0, 0.0, 0.2791, -0.4834, 0.8298, 0.4834, 0.2791, 0.8298, -0.2791, 0.4834, 0.8298, -0.4834, -0.2791, 0.8298, 0.0, 0.0, 1.0, -0.009984, -0.04368, 0.999, -0.04082, -0.0566, 0.9976, -0.0075, -0.007209, 0.9999, 0.0, -1.0, 0.0, 0.6212, -0.7837, 0.0, 0.0, -1.0, 0.0, 0.0, -1.0, 0.0, -0.8464, 0.5326, 0.0, -0.7472, 0.663, -0.04547, -0.8225, 0.5687, 0.004215, -0.8464, 0.5326, 0.0, 0.2791, -0.4834, 0.8298, 0.4834, 0.2791, 0.8298, -0.2791, 0.4834, 0.8298, -0.4834, -0.2791, 0.8298, 0.03088, -0.9959, 0.08518, 0.04339, -0.9983, -0.03938, 0.2623, -0.965, -0.003301, 0.289, -0.9541, 0.07911, 0.0, -1.0, 0.0, 0.2791, -0.8298, 0.4834, -0.2791, -0.8298, 0.4834, 0.0, -1.0, 0.0, 0.2791, -0.4834, 0.8298, 0.2791, 0.4834, 0.8298, -0.2791, 0.4834, 0.8298, -0.4834, -0.2791, 0.8298, 0.5591, -0.8211, 0.1152, 0.4278, -0.9031, -0.03845, 0.6335, -0.7707, -0.06852, 0.743, -0.6626, 0.09473, 0.01668, 0.01606, 0.9997, 0.03651, 0.03946, 0.9986, 0.1278, 0.005615, 0.9918, 0.05181, 0.05363, 0.9972, 0.01911, -0.05902, 0.9981, 0.03362, 0.01941, 0.9992, 0.1224, 0.1299, 0.9839, -5.821e-09, 0.0, 1.0, -3.704e-09, 0.0, 1.0, -0.1677, -0.9839, 0.06111, 0.0, -1.0, 0.0, 0.0, -1.0, 0.0, 0.06111, -0.9839, 0.1677, 0.0, 0.0, 1.0, 0.0, 0.0, 1.0, 0.0, 0.0, 1.0, 0.0, 0.0, 1.0, -0.06111, -0.9839, 0.1677, 0.0, -1.0, 0.0, 0.0, -1.0, 0.0, 0.0, -1.0, 0.0, 0.0, -1.0, 0.0, 0.4834, -0.8298, 0.2791, -0.2791, -0.8298, 0.4834, 0.0, -1.0, 0.0, -0.5614, -0.8184, 0.1229, -0.524, -0.848, -0.08025, -0.3449, -0.9379, -0.03754, -0.2478, -0.9609, 0.1238, 0.2791, -0.4834, 0.8298, 0.4834, 0.2791, 0.8298, -0.2791, 0.4834, 0.8298, -0.4834, -0.2791, 0.8298, -0.9084, -0.4106, 0.07878, -0.8821, -0.4687, -0.04743, -0.6237, -0.7736, -0.1122, -0.6899, -0.7166, 0.1028, 0.0, 1.0, 0.0, -0.4834, 0.8298, 0.2791, 0.2791, 0.8298, 0.4834, 0.0, 1.0, 0.0, 0.0, 1.0, 0.0, -0.07122, 0.7837, 0.6171, 0.0, 1.0, 0.0, 0.0, 1.0, 0.0, -0.5715, 0.8183, -0.0615, -0.3906, 0.9192, -0.05072, -0.3904, 0.9193, 0.05055, -0.6552, 0.7541, 0.04595, 0.8858, -0.4542, 0.0955, 0.8237, -0.5657, -0.03883, 0.9491, -0.2983, -0.1013, 0.9841, -0.1734, 0.03782, 0.8132, -0.578, -0.06807, 0.6181, -0.7836, -0.06245, 0.571, -0.8187, 0.06077, 0.8064, -0.5895, 0.04592, 0.0, 0.0, 1.0, 0.0, 0.0, 1.0, 0.0, 0.0, 1.0, 0.0, 0.0, 1.0, -0.5, -0.866, 0.0, -0.5, -0.866, 0.0, -0.3003, -0.9095, 0.2875, -0.6372, -0.7682, 0.06111, -0.07122, -0.7837, 0.6171, 0.0, -1.0, 0.0, 0.0, -1.0, 0.0, 0.03882, -0.9992, 0.0, -0.9769, -0.1859, -0.1057, -0.9668, -0.2487, 0.05802, -1.0, 0.0, 0.0, -0.9975, 0.04754, -0.05197, 0.9926, -0.05384, -0.1091, 0.9954, 0.08844, 0.03772, 0.9841, -0.1734, 0.03782, 0.9491, -0.2983, -0.1013, -0.8104, -0.584, -0.04818, -0.8463, -0.5326, 0.0, -0.8463, -0.5326, 0.0, -0.7366, -0.6764, 0.0, 0.7151, 0.6985, -0.02778, 0.6838, 0.7253, 0.0799, 0.8775, 0.4715, 0.0873, 0.8476, 0.5043, -0.1648, 0.5, 0.866, 0.0, 0.6246, 0.779, 0.05507, 0.5, 0.866, 0.0, 0.5, 0.866, 0.0, 0.9999, 0.003637, -0.0111, 0.9983, -0.04363, 0.0396, 0.97, -0.2279, 0.08497, 0.9645, -0.2639, -0.00578, 0.0, -1.0, 0.0, 0.2791, -0.8298, 0.4834, -0.2791, -0.8298, 0.4834, 0.0, -1.0, 0.0, -0.5111, -0.8595, 0.0, -0.5839, -0.8107, -0.04256, -0.5831, -0.811, 0.0482, -0.4771, -0.878, 0.03871, -0.8303, 0.549, -0.09581, -0.9084, 0.4106, 0.0783, -0.6656, 0.7417, 0.08264, -0.66, 0.7433, -0.1095, -0.3369, -0.9408, 0.03837, -0.2633, -0.9647, -0.005078, 0.04339, -0.9983, -0.03938, 0.03088, -0.9959, 0.08518, 0.3947, -0.3947, 0.8298, 0.2791, 0.4834, 0.8298, -0.2791, 0.4834, 0.8298, -0.4834, -0.2791, 0.8298, 0.05604, -0.9984, 0.0, 0.0, -1.0, 0.0, -0.05604, -0.9984, 0.0, -0.05604, -0.9984, 0.0, 0.05604, -0.9984, 0.0, -0.9412, 0.3213, -0.1045, -0.9847, 0.1704, 0.03755, -0.9084, 0.4106, 0.0783, -0.8303, 0.549, -0.09581, -0.08912, 0.9953, 0.03764, 0.107, 0.9916, -0.07297, -0.1592, 0.9855, -0.0582, -0.2957, 0.9513, 0.08721, 0.286, 0.9537, 0.09311, 0.3249, 0.9458, 0.0, 0.107, 0.9916, -0.07297, -0.08912, 0.9953, 0.03764, 0.743, -0.6626, 0.09473, 0.6335, -0.7707, -0.06852, 0.8237, -0.5657, -0.03883, 0.8858, -0.4542, 0.0955, -0.9975, 0.04754, -0.05197, -1.0, 0.0, 0.0, -0.9847, 0.1704, 0.03755, -0.9412, 0.3213, -0.1045])] * 3)])

# ---- objects
ob_jetson_agx_thor_baseboard_enclosure_heatsink = bpy.data.objects.new('jetson-agx-thor-baseboard-enclosure-heatsink', me_jetson_agx_thor_baseboard_enclosure_heatsink)

# ---- transforms, parenting, visibility, modifiers, constraints
ob_jetson_agx_thor_baseboard_enclosure_heatsink.location = (0.0, 0.0, 0.0)
_m = ob_jetson_agx_thor_baseboard_enclosure_heatsink.modifiers.new('Bevel', 'BEVEL')
_m.width = 0.003
_m.width_pct = 0.003
_m.segments = 3

# ---- collection membership
col_jetson_agx_thor_baseboard_enclosure_heatsink.objects.link(ob_jetson_agx_thor_baseboard_enclosure_heatsink)

# ---- scene / render settings (as saved in the file)
scene.frame_start = 1; scene.frame_end = 250; scene.frame_set(1)
scene.render.engine = 'BLENDER_EEVEE_NEXT'
bpy.context.view_layer.update()

# ---- added for rendering (the .blend has no active camera and no usable light): camera, sun
cam_auto = bpy.data.cameras.new('AutoCamera')
cam_auto.lens = 50.0
cam_auto.sensor_width = 36.0
cam_auto.clip_end = 2177.49
ob_auto_camera = bpy.data.objects.new('AutoCamera', cam_auto)
scene.collection.objects.link(ob_auto_camera)
ob_auto_camera.location = (240.594, -252.566, 127.236)
ob_auto_camera.rotation_euler = (1.09748, -7.21219e-08, 0.694738)
scene.camera = ob_auto_camera
light_auto_sun = bpy.data.lights.new('AutoSun', 'SUN')
light_auto_sun.energy = 3.0
light_auto_sun.angle = 0.0523599
ob_auto_sun = bpy.data.objects.new('AutoSun', light_auto_sun)
scene.collection.objects.link(ob_auto_sun)
ob_auto_sun.rotation_euler = (0.872665, 0.174533, 0.523599)
bpy.context.view_layer.update()
